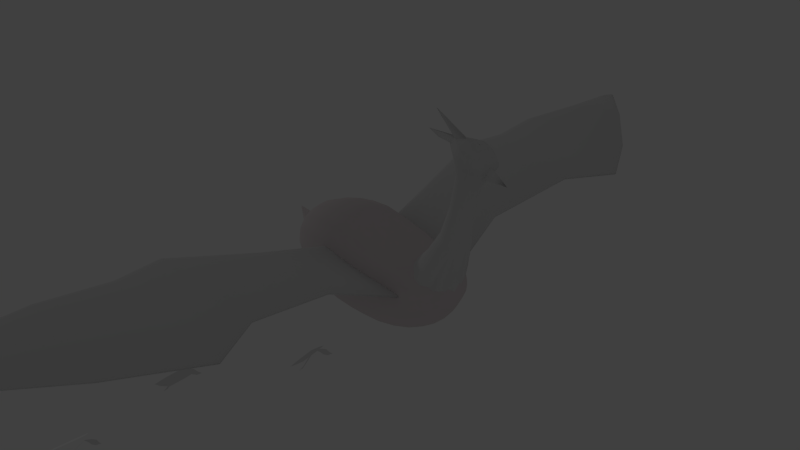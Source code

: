 # Source: stage_phoenix.blend  (saved by Blender 2.66.0; exported with 4.5.12 LTS)
import bpy
from mathutils import Matrix  # noqa: F401  (used for matrix-valued properties, if any)

bpy.ops.wm.read_factory_settings(use_empty=True)
scene = bpy.context.scene
scene.name = 'Scene'

# ---- collections
col_collection_1 = bpy.data.collections.new('Collection 1'); scene.collection.children.link(col_collection_1)
col_collection_10 = bpy.data.collections.new('Collection 10'); scene.collection.children.link(col_collection_10)

# ---- materials (node trees are filled in below, after node groups)
mat_stage_phoenix_tail1_002 = bpy.data.materials.new('stage_phoenix_tail1.002')
mat_stage_phoenix_tail1_002.alpha_threshold = 0.0
mat_stage_phoenix_tail1_002.use_transparent_shadow = False
mat_stage_phoenix_tail1_002.roughness = 0.5
mat_stage_phoenix_tail1_002.line_color = (0.0, 0.0, 0.0, 1.0)
mat_stage_phoenix_tail1 = bpy.data.materials.new('stage_phoenix_tail1')
mat_stage_phoenix_tail1.alpha_threshold = 0.0
mat_stage_phoenix_tail1.use_transparent_shadow = False
mat_stage_phoenix_tail1.roughness = 0.5
mat_stage_phoenix_tail1.line_color = (0.0, 0.0, 0.0, 1.0)
mat_stage_phoenix_tail1_001 = bpy.data.materials.new('stage_phoenix_tail1.001')
mat_stage_phoenix_tail1_001.alpha_threshold = 0.0
mat_stage_phoenix_tail1_001.use_transparent_shadow = False
mat_stage_phoenix_tail1_001.roughness = 0.5
mat_stage_phoenix_tail1_001.line_color = (0.0, 0.0, 0.0, 1.0)
mat_head = bpy.data.materials.new('head')
mat_head.alpha_threshold = 0.0
mat_head.use_transparent_shadow = False
mat_head.roughness = 0.5
mat_head.line_color = (0.0, 0.0, 0.0, 1.0)
mat_body = bpy.data.materials.new('body')
mat_body.alpha_threshold = 0.0
mat_body.use_transparent_shadow = False
mat_body.diffuse_color = (0.8, 0.7351, 0.7453, 1.0)
mat_body.roughness = 0.5
mat_body.specular_intensity = 0.9138
mat_body.line_color = (0.0, 0.0, 0.0, 1.0)
mat_wings = bpy.data.materials.new('wings')
mat_wings.alpha_threshold = 0.0
mat_wings.use_transparent_shadow = False
mat_wings.roughness = 0.5
mat_wings.line_color = (0.0, 0.0, 0.0, 1.0)
mat_mouth = bpy.data.materials.new('mouth')
mat_mouth.alpha_threshold = 0.0
mat_mouth.use_transparent_shadow = False
mat_mouth.roughness = 0.5
mat_mouth.line_color = (0.0, 0.0, 0.0, 1.0)
mat_feather = bpy.data.materials.new('feather')
mat_feather.alpha_threshold = 0.0
mat_feather.use_transparent_shadow = False
mat_feather.roughness = 0.5
mat_feather.line_color = (0.0, 0.0, 0.0, 1.0)
mat_stage_phoenix_tail2_002 = bpy.data.materials.new('stage_phoenix_tail2.002')
mat_stage_phoenix_tail2_002.alpha_threshold = 0.0
mat_stage_phoenix_tail2_002.use_transparent_shadow = False
mat_stage_phoenix_tail2_002.roughness = 0.5
mat_stage_phoenix_tail2_002.line_color = (0.0, 0.0, 0.0, 1.0)
mat_stage_phoenix_tail2 = bpy.data.materials.new('stage_phoenix_tail2')
mat_stage_phoenix_tail2.alpha_threshold = 0.0
mat_stage_phoenix_tail2.use_transparent_shadow = False
mat_stage_phoenix_tail2.roughness = 0.5
mat_stage_phoenix_tail2.line_color = (0.0, 0.0, 0.0, 1.0)
mat_stage_phoenix_tail2_001 = bpy.data.materials.new('stage_phoenix_tail2.001')
mat_stage_phoenix_tail2_001.alpha_threshold = 0.0
mat_stage_phoenix_tail2_001.use_transparent_shadow = False
mat_stage_phoenix_tail2_001.roughness = 0.5
mat_stage_phoenix_tail2_001.line_color = (0.0, 0.0, 0.0, 1.0)

# ---- material node trees

# ---- world
world_world = bpy.data.worlds.new('World'); scene.world = world_world
world_world.color = (0.05088, 0.05088, 0.05088)
world_world.use_sun_shadow = False
world_world.sun_shadow_jitter_overblur = 0.0
world_world.cycles.sampling_method = 'MANUAL'
world_world.cycles.sample_map_resolution = 256

# ---- cameras
cam_camera = bpy.data.cameras.new('Camera')
cam_camera.clip_end = 100.0
cam_camera.lens = 35.0
cam_camera.sensor_width = 32.0
cam_camera.sensor_height = 18.0
cam_camera.ortho_scale = 7.314
cam_camera.dof.focus_distance = 0.0
cam_camera.dof.aperture_fstop = 128.0

# ---- lights
light_lamp = bpy.data.lights.new('Lamp', 'POINT')
light_lamp.transmission_factor = 0.0
light_lamp.cutoff_distance = 30.0
light_lamp.energy = 100.0
light_lamp.shadow_buffer_clip_start = 1.001
light_lamp.shadow_soft_size = 0.1
light_lamp.shadow_maximum_resolution = 0.006
light_lamp.use_absolute_resolution = True
light_lamp.cycles.use_multiple_importance_sampling = False

# ---- meshes
me_plane_003 = bpy.data.meshes.new('Plane.003')
me_plane_003.from_pydata([(-0.2794, -0.4329, -0.4051), (-0.2794, 0.4329, -0.4051), (-0.205, -0.3361, -0.3426), (-0.1204, -0.2435, -0.2492), (-0.1009, -0.1297, -0.1917), (-0.09639, 1.714e-09, -0.1496), (-0.1009, 0.1297, -0.1917), (-0.1204, 0.2435, -0.2492), (-0.205, 0.3361, -0.3426), (-0.3057, 0.3325, -0.3978), (-0.286, 0.2345, -0.3401), (-0.2016, 0.1269, -0.2469), (-0.1181, 1.714e-09, -0.1615), (-0.2016, -0.1269, -0.2469), (-0.286, -0.2345, -0.3401), (-0.3057, -0.3325, -0.3978)], [], [(0, 2, 15), (15, 2, 3, 14), (14, 3, 4, 13), (13, 4, 5, 12), (12, 5, 6, 11), (11, 6, 7, 10), (10, 7, 8, 9), (9, 8, 1)])
_uv = me_plane_003.uv_layers.new(name='UV coord')
_uv.uv.foreach_set('vector', [0.6609, 0.9821, 0.562, 0.8795, 0.6813, 0.8759, 0.6813, 0.8759, 0.562, 0.8795, 0.4381, 0.7745, 0.6344, 0.7656, 0.6344, 0.7656, 0.4381, 0.7745, 0.3916, 0.6488, 0.5109, 0.646, 0.5109, 0.646, 0.3916, 0.6488, 0.3664, 0.5093, 0.3921, 0.5093, 0.3921, 0.5093, 0.3664, 0.5093, 0.3915, 0.3698, 0.5109, 0.3727, 0.5109, 0.3727, 0.3915, 0.3698, 0.4381, 0.2441, 0.6344, 0.253, 0.6344, 0.253, 0.4381, 0.2441, 0.562, 0.1391, 0.6813, 0.1427, 0.6813, 0.1427, 0.562, 0.1391, 0.6609, 0.03652])
me_plane_003.materials.append(mat_stage_phoenix_tail1_002)
me_plane_003.use_remesh_preserve_volume = False
me_plane_003.use_remesh_preserve_attributes = False
me_plane_003.use_mirror_vertex_groups = False
me_plane_003.update()
me_plane_002 = bpy.data.meshes.new('Plane.002')
me_plane_002.from_pydata([(-0.1184, -0.4324, -0.4043), (-0.4203, 0.379, -0.4125), (-0.08525, -0.3161, -0.3395), (-0.04243, -0.2004, -0.2435), (-0.06642, -0.08732, -0.1862), (-0.1093, 0.03552, -0.1452), (-0.1569, 0.1557, -0.1887), (-0.2123, 0.256, -0.2481), (-0.3196, 0.3138, -0.3459), (-0.4102, 0.2757, -0.4054), (-0.3602, 0.1904, -0.346), (-0.2477, 0.1183, -0.2482), (-0.1291, 0.02801, -0.158), (-0.1592, -0.1195, -0.2458), (-0.1967, -0.2492, -0.3415), (-0.1783, -0.3475, -0.3991)], [], [(0, 2, 15), (15, 2, 3, 14), (14, 3, 4, 13), (13, 4, 5, 12), (12, 5, 6, 11), (11, 6, 7, 10), (10, 7, 8, 9), (9, 8, 1)])
_uv = me_plane_002.uv_layers.new(name='UVMap')
_uv.uv.foreach_set('vector', [0.6445, 0.913, 0.549, 0.8217, 0.6639, 0.8184, 0.6639, 0.8184, 0.549, 0.8217, 0.4295, 0.739, 0.6185, 0.7306, 0.6185, 0.7306, 0.4295, 0.739, 0.3843, 0.6355, 0.4992, 0.633, 0.4992, 0.633, 0.3843, 0.6355, 0.3598, 0.5154, 0.3846, 0.5154, 0.3846, 0.5154, 0.3598, 0.5154, 0.3844, 0.3813, 0.4993, 0.3843, 0.4993, 0.3843, 0.3844, 0.3813, 0.4296, 0.2615, 0.6187, 0.2708, 0.6187, 0.2708, 0.4296, 0.2615, 0.5491, 0.1628, 0.6641, 0.1666, 0.6641, 0.1666, 0.5491, 0.1628, 0.6447, 0.06426])
me_plane_002.materials.append(mat_stage_phoenix_tail1)
me_plane_002.use_remesh_preserve_volume = False
me_plane_002.use_remesh_preserve_attributes = False
me_plane_002.use_mirror_vertex_groups = False
me_plane_002.update()
me_plane = bpy.data.meshes.new('Plane')
me_plane.from_pydata([(-0.2794, -0.4329, -0.4051), (-0.2794, 0.4329, -0.4051), (-0.205, -0.3361, -0.3426), (-0.1204, -0.2435, -0.2492), (-0.1009, -0.1297, -0.1917), (-0.09639, 1.714e-09, -0.1496), (-0.1009, 0.1297, -0.1917), (-0.1204, 0.2435, -0.2492), (-0.205, 0.3361, -0.3426), (-0.3057, 0.3325, -0.3978), (-0.286, 0.2345, -0.3401), (-0.2016, 0.1269, -0.2469), (-0.1181, 1.714e-09, -0.1615), (-0.2016, -0.1269, -0.2469), (-0.286, -0.2345, -0.3401), (-0.3057, -0.3325, -0.3978)], [], [(0, 2, 15), (15, 2, 3, 14), (14, 3, 4, 13), (13, 4, 5, 12), (12, 5, 6, 11), (11, 6, 7, 10), (10, 7, 8, 9), (9, 8, 1)])
_uv = me_plane.uv_layers.new(name='UVMap')
_uv.uv.foreach_set('vector', [0.6615, 0.9779, 0.5621, 0.875, 0.6819, 0.8713, 0.6819, 0.8713, 0.5621, 0.875, 0.4378, 0.7696, 0.6349, 0.7606, 0.6349, 0.7606, 0.4378, 0.7696, 0.391, 0.6434, 0.5108, 0.6405, 0.5108, 0.6405, 0.391, 0.6434, 0.3658, 0.5034, 0.3916, 0.5034, 0.3916, 0.5034, 0.3658, 0.5034, 0.391, 0.3634, 0.5108, 0.3662, 0.5108, 0.3662, 0.391, 0.3634, 0.4378, 0.2372, 0.6349, 0.2461, 0.6349, 0.2461, 0.4378, 0.2372, 0.5621, 0.1317, 0.6819, 0.1353, 0.6819, 0.1353, 0.5621, 0.1317, 0.6614, 0.02876])
me_plane.materials.append(mat_stage_phoenix_tail1_001)
me_plane.use_remesh_preserve_volume = False
me_plane.use_remesh_preserve_attributes = False
me_plane.use_mirror_vertex_groups = False
me_plane.update()
me_sphere = bpy.data.meshes.new('Sphere')
me_sphere.from_pydata([(-0.04973, -4.768e-07, 0.8626), (-0.3637, -4.768e-07, 0.809), (-0.4094, -4.768e-07, 0.7302), (-0.4075, -4.768e-07, 0.6342), (-0.3085, -4.768e-07, 0.5223), (-0.3099, -4.768e-07, 0.3825), (-0.3947, -4.768e-07, 0.2201), (-0.5091, -4.768e-07, 0.05115), (-0.5859, -4.768e-07, -0.1178), (-0.601, -4.768e-07, -0.2803), (-0.5397, -4.768e-07, -0.4302), (-0.4616, -0.0004663, -0.5484), (-0.3661, -4.768e-07, -0.6363), (-0.2575, -4.768e-07, -0.7093), (-0.1329, -4.768e-07, -0.7604), (-0.19, -4.768e-07, -0.9033), (0.03949, -4.768e-07, 0.8618), (0.2182, -4.768e-07, 0.8382), (0.3963, -0.0006733, 0.7628), (0.5505, -4.768e-07, 0.6594), (0.6602, -4.768e-07, 0.5324), (0.7424, -4.768e-07, 0.3826), (0.793, -4.768e-07, 0.2201), (0.8101, -4.768e-07, 0.05115), (0.793, -4.768e-07, -0.1178), (0.7424, -4.768e-07, -0.2803), (0.6601, -4.768e-07, -0.4301), (0.5495, -4.768e-07, -0.5478), (0.4146, -4.768e-07, -0.6355), (0.2607, -4.768e-07, -0.7085), (0.09552, -4.768e-07, -0.7599), (0.02716, -0.04551, 0.8611), (0.1932, -0.101, 0.8372), (0.3593, -0.1522, 0.7618), (0.5027, -0.1964, 0.6587), (0.6039, -0.2259, 0.5324), (0.6798, -0.2507, 0.3826), (0.7266, -0.2717, 0.2201), (0.7424, -0.2786, 0.05115), (0.7266, -0.2741, -0.1178), (0.6798, -0.2557, -0.2803), (0.6038, -0.2232, -0.4301), (0.5016, -0.187, -0.5468), (0.377, -0.1495, -0.6345), (0.2348, -0.101, -0.7079), (0.08276, -0.04551, -0.7597), (-0.007895, -0.09445, 0.8591), (0.1224, -0.197, 0.8342), (0.2542, -0.2916, 0.7586), (0.3669, -0.361, 0.6567), (0.4438, -0.398, 0.5322), (0.5016, -0.4331, 0.3826), (0.5374, -0.4678, 0.2201), (0.5495, -0.4795, 0.05115), (0.5374, -0.4759, -0.1178), (0.5016, -0.4542, -0.2803), (0.4434, -0.4015, -0.4297), (0.3652, -0.3419, -0.5435), (0.2698, -0.2798, -0.6315), (0.1616, -0.197, -0.7065), (0.04681, -0.09445, -0.7593), (-0.0452, -0.1272, 0.8561), (0.06334, -0.2612, 0.8295), (0.1739, -0.3845, 0.7535), (0.2542, -0.4707, 0.6533), (0.2975, -0.5141, 0.5316), (0.3273, -0.5517, 0.3826), (0.3431, -0.5923, 0.2201), (0.3485, -0.6061, 0.05115), (0.342, -0.6045, -0.1178), (0.3226, -0.5825, -0.2803), (0.2911, -0.5212, -0.4287), (0.249, -0.4481, -0.5399), (0.1864, -0.3683, -0.6285), (0.1015, -0.2611, -0.7051), (0.008728, -0.1272, -0.7589), (-0.07481, -0.1386, 0.8526), (-0.01439, -0.2837, 0.8239), (0.01705, -0.4172, 0.7477), (0.04043, -0.5121, 0.6494), (0.05037, -0.563, 0.5308), (0.04815, -0.6061, 0.3826), (0.02731, -0.6501, 0.2201), (0.01039, -0.6649, 0.05115), (0.009838, -0.6622, -0.1178), (0.01138, -0.6369, -0.2803), (0.01945, -0.5701, -0.4283), (0.02395, -0.4897, -0.5388), (0.02464, -0.4008, -0.6275), (0.02327, -0.2835, -0.7046), (-0.02154, -0.1386, -0.7587), (-0.105, -0.1272, 0.8492), (-0.1211, -0.2612, 0.8185), (-0.132, -0.3845, 0.742), (-0.1386, -0.4706, 0.6456), (-0.1475, -0.5141, 0.5295), (-0.1727, -0.5517, 0.3826), (-0.2256, -0.5923, 0.2201), (-0.269, -0.6061, 0.05115), (-0.2882, -0.6045, -0.1178), (-0.2702, -0.5825, -0.2803), (-0.2222, -0.5212, -0.4288), (-0.1788, -0.4481, -0.5402), (-0.136, -0.3683, -0.6289), (-0.08954, -0.2611, -0.7054), (-0.05311, -0.1272, -0.7591), (-0.1473, -0.09445, 0.8463), (-0.2095, -0.197, 0.8137), (-0.2406, -0.2912, 0.7366), (-0.2563, -0.3514, 0.641), (-0.2637, -0.3747, 0.527), (-0.2962, -0.3968, 0.3826), (-0.3617, -0.4279, 0.2201), (-0.428, -0.4384, 0.05115), (-0.4725, -0.4401, -0.1178), (-0.4655, -0.4276, -0.2803), (-0.4032, -0.3818, -0.4297), (-0.3332, -0.3297, -0.5433), (-0.2612, -0.2756, -0.6318), (-0.18, -0.197, -0.7071), (-0.08772, -0.09445, -0.7597), (-0.2002, -0.04551, 0.8444), (-0.3116, -0.101, 0.8104), (-0.3297, -0.1522, 0.7429), (-0.3232, -0.1831, 0.6504), (-0.3002, -0.185, 0.532), (-0.3191, -0.1907, 0.3826), (-0.3974, -0.2111, 0.2201), (-0.494, -0.2195, 0.05115), (-0.5606, -0.2241, -0.1178), (-0.569, -0.2191, -0.2803), (-0.5072, -0.1911, -0.4302), (-0.4285, -0.1638, -0.5468), (-0.3394, -0.1404, -0.6349), (-0.2378, -0.101, -0.7087), (-0.1181, -0.04551, -0.7602), (-0.2512, -4.768e-07, 0.8505), (-0.06653, -0.1247, 0.848), (-0.2425, -0.06712, 0.8505), (-0.06494, -0.1548, 0.8414), (-0.2376, -0.1295, 0.8602), (-0.06645, -0.2036, 0.8298), (-0.2314, -0.187, 0.839), (-0.0821, -0.2634, 0.8117), (-0.248, -0.2393, 0.8293), (-0.1134, -0.3061, 0.7458), (-0.2836, -0.2846, 0.8277), (-0.1395, -0.3394, 0.7285), (-0.3145, -0.3209, 0.8001), (-0.1713, -0.3582, 0.72), (-0.3431, -0.3407, 0.7761), (-0.2024, -0.3545, 0.6546), (-0.3769, -0.3434, 0.7616), (-0.2244, -0.3357, 0.6304), (-0.409, -0.3316, 0.7501), (-0.2481, -0.3034, 0.6216), (-0.4368, -0.3075, 0.7342), (-0.2798, -0.2549, 0.5922), (-0.4505, -0.2702, 0.6958), (-0.2749, -0.1979, 0.5536), (-0.454, -0.2255, 0.6651), (-0.2871, -0.1357, 0.5355), (-0.4636, -0.1762, 0.6513), (-0.2992, -0.0703, 0.5223), (-0.4817, -0.1233, 0.6431), (-0.2911, -0.02177, 0.5123), (-0.4928, -0.05612, 0.6278), (-0.2879, -4.768e-07, 0.5084), (-0.4937, -4.768e-07, 0.6227), (-0.6363, -4.768e-07, 0.9275), (-0.6374, -0.06992, 0.9302), (-0.6418, -0.1107, 0.9315), (-0.6525, -0.1451, 0.9264), (-0.6669, -0.1717, 0.9181), (-0.6842, -0.1902, 0.9069), (-0.7036, -0.2009, 0.8932), (-0.7237, -0.2047, 0.8778), (-0.7438, -0.2029, 0.8613), (-0.7628, -0.1969, 0.8442), (-0.7801, -0.1856, 0.8273), (-0.795, -0.1667, 0.8111), (-0.807, -0.144, 0.7963), (-0.8158, -0.1204, 0.7835), (-0.8214, -0.09519, 0.7733), (-0.8239, -0.05652, 0.7664), (-0.8234, 0.0002241, 0.7629), (-1.462, -4.768e-07, 1.048), (-1.464, -0.03028, 1.047), (-1.469, -0.06986, 1.043), (-1.476, -0.103, 1.036), (-1.486, -0.1286, 1.026), (-1.498, -0.1471, 1.014), (-1.511, -0.1588, 0.9996), (-1.526, -0.1642, 0.984), (-1.54, -0.1636, 0.9676), (-1.555, -0.1583, 0.9511), (-1.568, -0.1469, 0.9351), (-1.581, -0.1278, 0.9203), (-1.592, -0.1045, 0.9071), (-1.6, -0.08015, 0.8961), (-1.607, -0.05409, 0.8877), (-1.61, -0.00683, 0.8822), (-1.611, 0.005278, 0.8799), (-1.707, -1.907e-06, 1.151), (-1.706, -0.05869, 1.151), (-1.706, -0.1154, 1.142), (-1.716, -0.1679, 1.13), (-1.731, -0.2119, 1.112), (-1.748, -0.2367, 1.09), (-1.767, -0.2349, 1.065), (-1.788, -0.2269, 1.038), (-1.809, -0.227, 1.009), (-1.83, -0.2226, 0.9796), (-1.851, -0.2061, 0.9514), (-1.869, -0.1791, 0.9252), (-1.885, -0.1546, 0.902), (-1.898, -0.1282, 0.8826), (-1.907, -0.08866, 0.8458), (-1.912, -0.04068, 0.8145), (-1.913, -1.907e-06, 0.8106), (-1.855, -4.768e-07, 1.134), (-1.856, -0.04563, 1.133), (-1.861, -0.08948, 1.127), (-1.867, -0.1248, 1.118), (-1.875, -0.1502, 1.105), (-1.885, -0.1671, 1.089), (-1.897, -0.177, 1.07), (-1.909, -0.1819, 1.05), (-1.921, -0.1837, 1.029), (-1.933, -0.1802, 1.007), (-1.945, -0.1679, 0.9864), (-1.955, -0.1512, 0.9671), (-1.965, -0.1333, 0.95), (-1.972, -0.1123, 0.9357), (-1.977, -0.08613, 0.9057), (-1.98, -0.03408, 0.8539), (-1.981, -4.768e-07, 0.851), (-1.945, -4.768e-07, 1.099), (-1.946, -0.01992, 1.099), (-1.948, -0.04449, 1.096), (-1.951, -0.06481, 1.092), (-1.955, -0.08071, 1.087), (-1.96, -0.09242, 1.08), (-1.966, -0.1003, 1.072), (-1.971, -0.1046, 1.063), (-1.977, -0.1058, 1.054), (-1.983, -0.1039, 1.045), (-1.989, -0.0989, 1.036), (-1.994, -0.0891, 1.028), (-1.998, -0.07616, 1.019), (-2.002, -0.06105, 1.0), (-2.004, -0.04354, 0.975), (-2.005, -0.004694, 0.9432), (-2.006, 0.0001059, 0.9419), (-1.991, 0.01058, 1.057), (-1.093, -0.09179, 0.9722), (-1.101, -0.1124, 0.9631), (-1.11, -0.1277, 0.9518), (-1.12, -0.1377, 0.9387), (-1.13, -0.1423, 0.9243), (-1.141, -0.1419, 0.9092), (-1.151, -0.1374, 0.8939), (-1.161, -0.1277, 0.879), (-1.169, -0.1115, 0.8651), (-1.176, -0.09148, 0.8527), (-1.181, -0.07022, 0.8423), (-1.184, -0.04765, 0.8343), (-1.186, -0.01294, 0.8291), (-1.185, 0.009204, 0.8269), (-1.081, -4.768e-07, 0.9833), (-1.083, -0.03543, 0.9825), (-1.087, -0.06593, 0.9787), (-0.5173, -2.552, 0.1978), (-0.5156, -2.552, 0.09061), (0.06978, -0.2013, 0.2745), (-0.2623, -1.391, 0.1062), (0.1004, -0.2013, 0.3458), (-0.264, -1.391, 0.1834), (0.1219, -0.2013, 0.4149), (-0.2689, -1.391, 0.2576), (0.1342, -0.2013, 0.479), (-0.277, -1.391, 0.326), (0.139, -0.2013, 0.5358), (-0.2878, -1.391, 0.3859), (0.1383, -0.2013, 0.583), (-0.3011, -1.391, 0.4351), (0.1334, -0.2013, 0.6189), (-0.3161, -1.391, 0.4717), (0.1253, -0.2013, 0.6428), (-0.3325, -1.391, 0.4942), (0.1148, -0.2013, 0.6527), (-0.3495, -1.391, 0.5018), (0.1024, -0.2013, 0.6475), (-0.3665, -1.391, 0.4942), (0.08907, -0.2013, 0.6287), (-0.3829, -1.391, 0.4717), (0.07527, -0.2013, 0.5972), (-0.398, -1.391, 0.4351), (0.06095, -0.2013, 0.5538), (-0.4112, -1.391, 0.3859), (0.04511, -0.2013, 0.5002), (-0.422, -1.391, 0.326), (0.02578, -0.2013, 0.4384), (-0.4301, -1.391, 0.2576), (0.000552, -0.2013, 0.3707), (-0.435, -1.391, 0.1834), (-0.02965, -0.2013, 0.2999), (-0.4367, -1.391, 0.1062), (-0.06309, -0.2013, 0.2286), (-0.435, -1.391, 0.02903), (-0.09834, -0.2013, 0.1595), (-0.4301, -1.391, -0.04518), (-0.1327, -0.2013, 0.09536), (-0.422, -1.391, -0.1136), (-0.1625, -0.2013, 0.03857), (-0.4112, -1.391, -0.1735), (-0.1838, -0.2013, -0.008671), (-0.398, -1.391, -0.2227), (-0.1959, -0.2013, -0.04454), (-0.3829, -1.391, -0.2593), (-0.1988, -0.2013, -0.06766), (-0.3665, -1.391, -0.2818), (-0.1928, -0.2013, -0.07714), (-0.3495, -1.391, -0.2894), (-0.1786, -0.2013, -0.07262), (-0.3325, -1.391, -0.2818), (-0.1565, -0.2013, -0.05428), (-0.3161, -1.391, -0.2593), (-0.1271, -0.2013, -0.02281), (-0.3011, -1.391, -0.2227), (-0.09111, -0.2013, 0.02057), (-0.2878, -1.391, -0.1735), (-0.0498, -0.2013, 0.0742), (-0.277, -1.391, -0.1136), (-0.007347, -0.2013, 0.136), (-0.2689, -1.391, -0.04518), (0.03331, -0.2013, 0.2036), (-0.264, -1.391, 0.02903), (-0.5223, -2.552, 0.3009), (-0.5303, -2.552, 0.3958), (-0.5412, -2.552, 0.4791), (-0.5544, -2.552, 0.5474), (-0.5695, -2.552, 0.5982), (-0.5858, -2.552, 0.6295), (-0.6028, -2.552, 0.64), (-0.6199, -2.552, 0.6295), (-0.6362, -2.552, 0.5982), (-0.6513, -2.552, 0.5474), (-0.6645, -2.552, 0.4791), (-0.6754, -2.552, 0.3958), (-0.6834, -2.552, 0.3009), (-0.6884, -2.552, 0.1978), (-0.69, -2.552, 0.09061), (-0.6884, -2.552, -0.01658), (-0.6834, -2.552, -0.1196), (-0.6754, -2.552, -0.2146), (-0.6645, -2.552, -0.2979), (-0.6513, -2.552, -0.3662), (-0.6362, -2.552, -0.417), (-0.6199, -2.552, -0.4482), (-0.6028, -2.552, -0.4588), (-0.5858, -2.552, -0.4482), (-0.5695, -2.552, -0.417), (-0.5544, -2.552, -0.3662), (-0.5412, -2.552, -0.2979), (-0.5303, -2.552, -0.2146), (-0.5223, -2.552, -0.1196), (-0.5173, -2.552, -0.01657), (-0.5173, -3.174, 0.357), (-0.5156, -3.174, 0.233), (-0.5223, -3.174, 0.4762), (-0.5303, -3.174, 0.5861), (-0.5412, -3.174, 0.6824), (-0.5544, -3.174, 0.7614), (-0.5695, -3.174, 0.8202), (-0.5858, -3.174, 0.8563), (-0.6028, -3.174, 0.8685), (-0.6199, -3.174, 0.8563), (-0.6362, -3.174, 0.8202), (-0.6513, -3.174, 0.7614), (-0.6645, -3.174, 0.6824), (-0.6754, -3.174, 0.5861), (-0.6834, -3.174, 0.4762), (-0.6884, -3.174, 0.357), (-0.69, -3.174, 0.233), (-0.6884, -3.174, 0.109), (-0.6834, -3.174, -0.01024), (-0.6754, -3.174, -0.1201), (-0.6645, -3.174, -0.2164), (-0.6513, -3.174, -0.2955), (-0.6362, -3.174, -0.3542), (-0.6199, -3.174, -0.3904), (-0.6028, -3.174, -0.4026), (-0.5858, -3.174, -0.3904), (-0.5695, -3.174, -0.3542), (-0.5544, -3.174, -0.2955), (-0.5412, -3.174, -0.2164), (-0.5303, -3.174, -0.1201), (-0.5223, -3.174, -0.01024), (-0.5173, -3.174, 0.109), (-0.5173, -4.089, 0.1295), (-0.5156, -4.076, 0.02849), (-0.5223, -4.1, 0.2266), (-0.5303, -4.111, 0.316), (-0.5412, -4.121, 0.3945), (-0.5544, -4.129, 0.4589), (-0.5695, -4.134, 0.5067), (-0.5858, -4.138, 0.5361), (-0.6028, -4.139, 0.5461), (-0.6199, -4.138, 0.5361), (-0.6362, -4.134, 0.5067), (-0.6513, -4.129, 0.4589), (-0.6645, -4.121, 0.3945), (-0.6754, -4.111, 0.316), (-0.6834, -4.1, 0.2266), (-0.6884, -4.089, 0.1295), (-0.69, -4.076, 0.02849), (-0.6884, -4.064, -0.07249), (-0.6834, -4.052, -0.1696), (-0.6754, -4.042, -0.2591), (-0.6645, -4.032, -0.3375), (-0.6513, -4.024, -0.4019), (-0.6362, -4.018, -0.4497), (-0.6199, -4.015, -0.4792), (-0.6028, -4.014, -0.4891), (-0.5858, -4.015, -0.4792), (-0.5695, -4.018, -0.4497), (-0.5544, -4.024, -0.4019), (-0.5412, -4.032, -0.3375), (-0.5303, -4.042, -0.2591), (-0.5223, -4.052, -0.1696), (-0.5173, -4.064, -0.07249), (-0.5679, -5.215, -0.1452), (-0.5672, -5.198, -0.1917), (-0.57, -5.231, -0.1005), (-0.5732, -5.245, -0.05929), (-0.5777, -5.258, -0.02318), (-0.5831, -5.269, 0.006455), (-0.5892, -5.277, 0.02848), (-0.5959, -5.282, 0.04204), (-0.6028, -5.283, 0.04662), (-0.6098, -5.282, 0.04204), (-0.6165, -5.277, 0.02848), (-0.6226, -5.269, 0.006455), (-0.628, -5.258, -0.02318), (-0.6324, -5.245, -0.05929), (-0.6357, -5.231, -0.1005), (-0.6378, -5.215, -0.1452), (-0.6384, -5.198, -0.1917), (-0.6378, -5.181, -0.2382), (-0.6357, -5.166, -0.2829), (-0.6324, -5.151, -0.3241), (-0.628, -5.138, -0.3602), (-0.6226, -5.127, -0.3898), (-0.6165, -5.119, -0.4118), (-0.6098, -5.115, -0.4254), (-0.6028, -5.113, -0.43), (-0.5959, -5.115, -0.4254), (-0.5892, -5.119, -0.4118), (-0.5831, -5.127, -0.3898), (-0.5777, -5.138, -0.3602), (-0.5732, -5.151, -0.3241), (-0.57, -5.166, -0.2829), (-0.5679, -5.181, -0.2382), (-0.5843, -5.952, -0.3686), (-0.584, -5.93, -0.3745), (-0.5854, -5.973, -0.3629), (-0.5871, -5.992, -0.3577), (-0.5895, -6.008, -0.3531), (-0.5923, -6.022, -0.3493), (-0.5956, -6.032, -0.3465), (-0.5992, -6.038, -0.3448), (-0.6028, -6.041, -0.3442), (-0.6065, -6.038, -0.3448), (-0.6101, -6.032, -0.3465), (-0.6133, -6.022, -0.3493), (-0.6162, -6.008, -0.3531), (-0.6185, -5.992, -0.3577), (-0.6203, -5.973, -0.3629), (-0.6214, -5.952, -0.3686), (-0.6217, -5.93, -0.3745), (-0.6214, -5.909, -0.3804), (-0.6203, -5.888, -0.3861), (-0.6185, -5.869, -0.3914), (-0.6162, -5.852, -0.396), (-0.6133, -5.839, -0.3997), (-0.6101, -5.828, -0.4025), (-0.6065, -5.822, -0.4043), (-0.6028, -5.82, -0.4048), (-0.5992, -5.822, -0.4043), (-0.5956, -5.828, -0.4025), (-0.5923, -5.839, -0.3997), (-0.5895, -5.852, -0.396), (-0.5871, -5.869, -0.3914), (-0.5854, -5.888, -0.3861), (-0.5843, -5.909, -0.3804), (-1.627, 0.0, 1.151), (-1.629, -0.04075, 1.152), (-1.635, -0.05125, 1.153), (-1.637, -0.05987, 1.156), (-1.644, -0.06627, 1.158), (-1.653, -0.07022, 1.16), (-1.663, -0.07155, 1.163), (-1.671, -0.07022, 1.165), (-1.678, -0.06627, 1.168), (-1.68, -0.05987, 1.171), (-1.699, -0.05125, 1.172), (-1.715, -0.04075, 1.173), (-1.726, -0.02876, 1.174), (-1.732, -0.01576, 1.175), (-1.734, 0.0, 1.174), (-1.615, -4.806e-07, 1.295), (-1.912, -0.001, 0.6894), (-1.913, -1.907e-06, 0.6854), (-1.98, -0.001, 0.6043), (-1.981, -4.768e-07, 0.6014), (-2.242, -4.768e-07, 0.6684), (-2.242, -0.001, 0.6698), (-2.16, -4.768e-07, 0.7126), (-2.16, -0.001, 0.7161), (-1.616, -4.843e-07, 1.087), (-1.618, -0.04045, 1.089), (-1.626, -0.05149, 1.092), (-1.629, -0.06054, 1.096), (-1.641, -0.06727, 1.101), (-1.658, -0.07142, 1.106), (-1.675, -0.07282, 1.112), (-1.691, -0.07142, 1.117), (-1.703, -0.06727, 1.122), (-1.706, -0.06054, 1.127), (-1.73, -0.05149, 1.131), (-1.743, -0.04045, 1.134), (-1.751, -0.02787, 1.137), (-1.758, -0.01421, 1.139), (-1.77, 4.694e-07, 1.139)], [], [(27, 26, 41, 42), (21, 20, 35, 36), (28, 27, 42, 43), (22, 21, 36, 37), (29, 28, 43, 44), (23, 22, 37, 38), (17, 16, 31, 32), (30, 29, 44, 45), (24, 23, 38, 39), (18, 17, 32, 33), (25, 24, 39, 40), (19, 18, 33, 34), (26, 25, 40, 41), (20, 19, 34, 35), (40, 39, 54, 55), (34, 33, 48, 49), (41, 40, 55, 56), (35, 34, 49, 50), (42, 41, 56, 57), (36, 35, 50, 51), (43, 42, 57, 58), (37, 36, 51, 52), (44, 43, 58, 59), (38, 37, 52, 53), (32, 31, 46, 47), (45, 44, 59, 60), (39, 38, 53, 54), (33, 32, 47, 48), (59, 58, 73, 74), (53, 52, 67, 68), (47, 46, 61, 62), (60, 59, 74, 75), (54, 53, 68, 69), (48, 47, 62, 63), (55, 54, 69, 70), (49, 48, 63, 64), (56, 55, 70, 71), (50, 49, 64, 65), (57, 56, 71, 72), (51, 50, 65, 66), (58, 57, 72, 73), (52, 51, 66, 67), (72, 71, 86, 87), (66, 65, 80, 81), (73, 72, 87, 88), (67, 66, 81, 82), (74, 73, 88, 89), (68, 67, 82, 83), (62, 61, 76, 77), (75, 74, 89, 90), (69, 68, 83, 84), (63, 62, 77, 78), (70, 69, 84, 85), (64, 63, 78, 79), (71, 70, 85, 86), (65, 64, 79, 80), (78, 77, 92, 93), (85, 84, 99, 100), (79, 78, 93, 94), (86, 85, 100, 101), (80, 79, 94, 95), (87, 86, 101, 102), (81, 80, 95, 96), (88, 87, 102, 103), (82, 81, 96, 97), (89, 88, 103, 104), (83, 82, 97, 98), (77, 76, 91, 92), (90, 89, 104, 105), (84, 83, 98, 99), (97, 96, 111, 112), (104, 103, 118, 119), (98, 97, 112, 113), (92, 91, 106, 107), (105, 104, 119, 120), (99, 98, 113, 114), (93, 92, 107, 108), (100, 99, 114, 115), (94, 93, 108, 109), (101, 100, 115, 116), (95, 94, 109, 110), (102, 101, 116, 117), (96, 95, 110, 111), (103, 102, 117, 118), (116, 115, 130, 131), (110, 109, 124, 125), (117, 116, 131, 132), (111, 110, 125, 126), (118, 117, 132, 133), (112, 111, 126, 127), (119, 118, 133, 134), (113, 112, 127, 128), (107, 106, 121, 122), (120, 119, 134, 135), (114, 113, 128, 129), (108, 107, 122, 123), (115, 114, 129, 130), (109, 108, 123, 124), (15, 30, 45), (15, 45, 60), (15, 60, 75), (15, 75, 90), (15, 90, 105), (15, 105, 120), (15, 120, 135), (135, 134, 13, 14), (129, 128, 7, 8), (123, 122, 1, 2), (15, 135, 14), (130, 129, 8, 9), (124, 123, 2, 3), (131, 130, 9, 10), (125, 124, 3, 4), (132, 131, 10, 11), (126, 125, 4, 5), (133, 132, 11, 12), (127, 126, 5, 6), (134, 133, 12, 13), (128, 127, 6, 7), (122, 121, 0, 1), (138, 136, 169, 170), (137, 138, 140, 139), (140, 138, 170, 171), (139, 140, 142, 141), (142, 140, 171, 172), (141, 142, 144, 143), (143, 144, 146, 145), (144, 142, 172, 173), (145, 146, 148, 147), (146, 144, 173, 174), (147, 148, 150, 149), (268, 267, 201, 202), (148, 146, 174, 175), (149, 150, 152, 151), (267, 266, 200, 201), (151, 152, 154, 153), (266, 265, 199, 200), (150, 148, 175, 176), (153, 154, 156, 155), (265, 264, 198, 199), (152, 150, 176, 177), (155, 156, 158, 157), (264, 263, 197, 198), (154, 152, 177, 178), (157, 158, 160, 159), (263, 262, 196, 197), (156, 154, 178, 179), (159, 160, 162, 161), (262, 261, 195, 196), (158, 156, 179, 180), (161, 162, 164, 163), (160, 158, 180, 181), (163, 164, 166, 165), (261, 260, 194, 195), (162, 160, 181, 182), (165, 166, 168, 167), (260, 259, 193, 194), (164, 162, 182, 183), (259, 258, 192, 193), (166, 164, 183, 184), (258, 257, 191, 192), (168, 166, 184, 185), (257, 256, 190, 191), (256, 255, 189, 190), (270, 269, 186, 187), (0, 136, 138, 137), (271, 270, 187, 188), (255, 271, 188, 189), (217, 216, 233, 234), (187, 186, 203, 204), (192, 191, 208, 209), (197, 196, 213, 214), (202, 201, 218, 219), (191, 190, 207, 208), (196, 195, 212, 213), (201, 200, 217, 218), (190, 189, 206, 207), (195, 194, 211, 212), (200, 199, 216, 217), (189, 188, 205, 206), (194, 193, 210, 211), (199, 198, 215, 216), (188, 187, 204, 205), (193, 192, 209, 210), (198, 197, 214, 215), (231, 230, 247, 248), (206, 205, 222, 223), (211, 210, 227, 228), (216, 215, 232, 233), (205, 204, 221, 222), (210, 209, 226, 227), (215, 214, 231, 232), (204, 203, 220, 221), (209, 208, 225, 226), (214, 213, 230, 231), (219, 218, 512, 513), (208, 207, 224, 225), (213, 212, 229, 230), (218, 217, 234, 235), (207, 206, 223, 224), (212, 211, 228, 229), (253, 236, 518, 516), (225, 224, 241, 242), (230, 229, 246, 247), (235, 234, 251, 252), (224, 223, 240, 241), (229, 228, 245, 246), (234, 233, 250, 251), (223, 222, 239, 240), (228, 227, 244, 245), (233, 232, 249, 250), (222, 221, 238, 239), (227, 226, 243, 244), (232, 231, 248, 249), (221, 220, 237, 238), (226, 225, 242, 243), (245, 244, 254), (250, 249, 254), (239, 238, 254), (244, 243, 254), (249, 248, 254), (238, 237, 254), (243, 242, 254), (248, 247, 254), (253, 252, 254), (242, 241, 254), (247, 246, 254), (252, 251, 254), (241, 240, 254), (246, 245, 254), (251, 250, 254), (240, 239, 254), (16, 0, 31), (31, 0, 46), (46, 0, 61), (61, 0, 76), (76, 0, 91), (91, 0, 106), (106, 0, 121), (185, 184, 267, 268), (184, 183, 266, 267), (183, 182, 265, 266), (182, 181, 264, 265), (181, 180, 263, 264), (180, 179, 262, 263), (179, 178, 261, 262), (178, 177, 260, 261), (177, 176, 259, 260), (176, 175, 258, 259), (175, 174, 257, 258), (174, 173, 256, 257), (173, 172, 255, 256), (170, 169, 269, 270), (171, 170, 270, 271), (172, 171, 271, 255), (350, 349, 381, 382), (323, 321, 359, 360), (274, 275, 277, 276), (349, 348, 380, 381), (321, 319, 358, 359), (276, 277, 279, 278), (348, 347, 379, 380), (327, 325, 361, 362), (278, 279, 281, 280), (347, 346, 378, 379), (329, 327, 362, 363), (280, 281, 283, 282), (346, 345, 377, 378), (331, 329, 363, 364), (282, 283, 285, 284), (345, 344, 376, 377), (333, 331, 364, 365), (284, 285, 287, 286), (344, 343, 375, 376), (335, 333, 365, 366), (286, 287, 289, 288), (343, 342, 374, 375), (337, 335, 366, 367), (288, 289, 291, 290), (342, 341, 373, 374), (279, 277, 272, 338), (290, 291, 293, 292), (341, 340, 372, 373), (281, 279, 338, 339), (292, 293, 295, 294), (340, 339, 371, 372), (283, 281, 339, 340), (294, 295, 297, 296), (339, 338, 370, 371), (285, 283, 340, 341), (296, 297, 299, 298), (338, 272, 368, 370), (287, 285, 341, 342), (298, 299, 301, 300), (272, 273, 369, 368), (289, 287, 342, 343), (300, 301, 303, 302), (367, 366, 398, 399), (291, 289, 343, 344), (302, 303, 305, 304), (366, 365, 397, 398), (293, 291, 344, 345), (304, 305, 307, 306), (365, 364, 396, 397), (295, 293, 345, 346), (306, 307, 309, 308), (364, 363, 395, 396), (297, 295, 346, 347), (308, 309, 311, 310), (363, 362, 394, 395), (275, 337, 367, 273), (310, 311, 313, 312), (362, 361, 393, 394), (299, 297, 347, 348), (312, 313, 315, 314), (361, 360, 392, 393), (301, 299, 348, 349), (314, 315, 317, 316), (360, 359, 391, 392), (303, 301, 349, 350), (316, 317, 319, 318), (359, 358, 390, 391), (277, 275, 273, 272), (318, 319, 321, 320), (358, 357, 389, 390), (305, 303, 350, 351), (320, 321, 323, 322), (357, 356, 388, 389), (307, 305, 351, 352), (322, 323, 325, 324), (356, 355, 387, 388), (309, 307, 352, 353), (324, 325, 327, 326), (355, 354, 386, 387), (311, 309, 353, 354), (326, 327, 329, 328), (273, 367, 399, 369), (313, 311, 354, 355), (328, 329, 331, 330), (387, 386, 418, 419), (315, 313, 355, 356), (330, 331, 333, 332), (319, 317, 357, 358), (354, 353, 385, 386), (332, 333, 335, 334), (317, 315, 356, 357), (336, 337, 275, 274), (334, 335, 337, 336), (351, 350, 382, 383), (325, 323, 360, 361), (274, 276, 278, 280, 282, 284, 286, 288, 290, 292, 294, 296, 298, 300, 302, 304, 306, 308, 310, 312, 314, 316, 318, 320, 322, 324, 326, 328, 330, 332, 334, 336), (352, 351, 383, 384), (353, 352, 384, 385), (416, 415, 447, 448), (392, 391, 423, 424), (397, 396, 428, 429), (371, 370, 402, 403), (376, 375, 407, 408), (381, 380, 412, 413), (386, 385, 417, 418), (391, 390, 422, 423), (396, 395, 427, 428), (370, 368, 400, 402), (375, 374, 406, 407), (380, 379, 411, 412), (385, 384, 416, 417), (390, 389, 421, 422), (395, 394, 426, 427), (369, 399, 431, 401), (368, 369, 401, 400), (374, 373, 405, 406), (379, 378, 410, 411), (384, 383, 415, 416), (389, 388, 420, 421), (394, 393, 425, 426), (399, 398, 430, 431), (373, 372, 404, 405), (378, 377, 409, 410), (383, 382, 414, 415), (388, 387, 419, 420), (393, 392, 424, 425), (398, 397, 429, 430), (372, 371, 403, 404), (377, 376, 408, 409), (382, 381, 413, 414), (445, 444, 476, 477), (421, 420, 452, 453), (426, 425, 457, 458), (431, 430, 462, 463), (405, 404, 436, 437), (410, 409, 441, 442), (415, 414, 446, 447), (420, 419, 451, 452), (425, 424, 456, 457), (430, 429, 461, 462), (404, 403, 435, 436), (409, 408, 440, 441), (414, 413, 445, 446), (419, 418, 450, 451), (424, 423, 455, 456), (429, 428, 460, 461), (403, 402, 434, 435), (408, 407, 439, 440), (413, 412, 444, 445), (418, 417, 449, 450), (423, 422, 454, 455), (428, 427, 459, 460), (402, 400, 432, 434), (407, 406, 438, 439), (412, 411, 443, 444), (417, 416, 448, 449), (422, 421, 453, 454), (427, 426, 458, 459), (401, 431, 463, 433), (400, 401, 433, 432), (406, 405, 437, 438), (411, 410, 442, 443), (450, 449, 481, 482), (455, 454, 486, 487), (460, 459, 491, 492), (434, 432, 464, 466), (439, 438, 470, 471), (444, 443, 475, 476), (449, 448, 480, 481), (454, 453, 485, 486), (459, 458, 490, 491), (433, 463, 495, 465), (432, 433, 465, 464), (438, 437, 469, 470), (443, 442, 474, 475), (448, 447, 479, 480), (453, 452, 484, 485), (458, 457, 489, 490), (463, 462, 494, 495), (437, 436, 468, 469), (442, 441, 473, 474), (447, 446, 478, 479), (452, 451, 483, 484), (457, 456, 488, 489), (462, 461, 493, 494), (436, 435, 467, 468), (441, 440, 472, 473), (446, 445, 477, 478), (451, 450, 482, 483), (456, 455, 487, 488), (461, 460, 492, 493), (435, 434, 466, 467), (440, 439, 471, 472), (509, 511, 510), (508, 511, 509), (507, 511, 508), (506, 511, 507), (505, 511, 506), (504, 511, 505), (503, 511, 504), (502, 511, 503), (501, 511, 502), (500, 511, 501), (499, 511, 500), (498, 511, 499), (497, 511, 498), (496, 511, 497), (513, 512, 514, 515), (235, 236, 515, 514), (236, 219, 513, 515), (218, 235, 514, 512), (235, 252, 517, 519), (236, 235, 519, 518), (518, 519, 517, 516), (252, 253, 516, 517), (464, 465, 495, 494, 493, 492, 491, 490, 489, 488, 487, 486, 485, 484, 483, 482, 481, 480, 479, 478, 477, 476, 475, 474, 473, 472, 471, 470, 469, 468, 467, 466), (496, 497, 521, 520), (509, 510, 534, 533), (506, 507, 531, 530), (503, 504, 528, 527), (500, 501, 525, 524), (497, 498, 522, 521), (507, 508, 532, 531), (504, 505, 529, 528), (501, 502, 526, 525), (498, 499, 523, 522), (508, 509, 533, 532), (505, 506, 530, 529), (502, 503, 527, 526), (499, 500, 524, 523)])
me_sphere.polygons.foreach_set('use_smooth', [True] * 485)
me_sphere.polygons.foreach_set('material_index', [1, 1, 1, 1, 1, 1, 1, 1, 1, 1, 1, 1, 1, 1, 1, 1, 1, 1, 1, 1, 1, 1, 1, 1, 1, 1, 1, 1, 1, 1, 1, 1, 1, 1, 1, 1, 1, 1, 1, 1, 1, 1, 1, 1, 1, 1, 1, 1, 1, 1, 1, 1, 1, 1, 1, 1, 1, 1, 1, 1, 1, 1, 1, 1, 1, 1, 1, 1, 1, 1, 1, 1, 1, 1, 1, 1, 1, 1, 1, 1, 1, 1, 1, 1, 1, 1, 1, 1, 1, 1, 1, 1, 1, 1, 1, 1, 1, 1, 1, 1, 1, 1, 1, 1, 1, 1, 1, 1, 1, 1, 1, 1, 1, 1, 1, 1, 1, 1, 1, 1, 0, 0, 0, 0, 0, 0, 0, 0, 0, 0, 0, 0, 0, 0, 0, 0, 0, 0, 0, 0, 0, 0, 0, 0, 0, 0, 0, 0, 0, 0, 0, 0, 0, 0, 0, 0, 0, 0, 0, 0, 0, 0, 0, 0, 0, 0, 0, 0, 0, 0, 0, 0, 0, 0, 0, 0, 0, 0, 0, 0, 0, 0, 0, 0, 0, 0, 0, 0, 0, 0, 0, 0, 0, 0, 0, 0, 0, 0, 0, 0, 0, 0, 0, 0, 0, 0, 0, 0, 0, 0, 0, 0, 0, 0, 0, 0, 0, 0, 0, 0, 0, 0, 0, 0, 0, 0, 0, 0, 0, 0, 0, 0, 1, 1, 1, 1, 1, 1, 1, 0, 0, 0, 0, 0, 0, 0, 0, 0, 0, 0, 0, 0, 0, 0, 0, 2, 2, 2, 2, 2, 2, 2, 2, 2, 2, 2, 2, 2, 2, 2, 2, 2, 2, 2, 2, 2, 2, 2, 2, 2, 2, 2, 2, 2, 2, 2, 2, 2, 2, 2, 2, 2, 2, 2, 2, 2, 2, 2, 2, 2, 2, 2, 2, 2, 2, 2, 2, 2, 2, 2, 2, 2, 2, 2, 2, 2, 2, 2, 2, 2, 2, 2, 2, 2, 2, 2, 2, 2, 2, 2, 2, 2, 2, 2, 2, 2, 2, 2, 2, 2, 2, 2, 2, 2, 2, 2, 2, 2, 2, 2, 2, 2, 2, 2, 2, 2, 2, 2, 2, 2, 2, 2, 2, 2, 2, 2, 2, 2, 2, 2, 2, 2, 2, 2, 2, 2, 2, 2, 2, 2, 2, 2, 2, 2, 2, 2, 2, 2, 2, 2, 2, 2, 2, 2, 2, 2, 2, 2, 2, 2, 2, 2, 2, 2, 2, 2, 2, 2, 2, 2, 2, 2, 2, 2, 2, 2, 2, 2, 2, 2, 2, 2, 2, 2, 2, 2, 2, 2, 2, 2, 2, 2, 2, 2, 2, 2, 2, 2, 2, 2, 2, 2, 2, 2, 2, 2, 2, 2, 3, 3, 3, 3, 3, 3, 3, 3, 3, 3, 3, 3, 3, 3, 0, 0, 0, 0, 0, 0, 0, 0, 2, 3, 3, 3, 3, 3, 3, 3, 3, 3, 3, 3, 3, 3, 3])
_uv = me_sphere.uv_layers.new(name='UVMap')
_uv.uv.foreach_set('vector', [0.1907, 0.6509, 0.2252, 0.6255, 0.2466, 0.6751, 0.2162, 0.6905, 0.4291, 0.6129, 0.4675, 0.6333, 0.4431, 0.6813, 0.4113, 0.6683, 0.1617, 0.6835, 0.1907, 0.6509, 0.2162, 0.6905, 0.1882, 0.7122, 0.3887, 0.6008, 0.4291, 0.6129, 0.4113, 0.6683, 0.3786, 0.6612, 0.1382, 0.7239, 0.1617, 0.6835, 0.1882, 0.7122, 0.1596, 0.7407, 0.3478, 0.5965, 0.3887, 0.6008, 0.3786, 0.6612, 0.3459, 0.658, 0.55, 0.7488, 0.5563, 0.7952, 0.5451, 0.7988, 0.5271, 0.7608, 0.1218, 0.768, 0.1382, 0.7239, 0.1596, 0.7407, 0.132, 0.7751, 0.3066, 0.598, 0.3478, 0.5965, 0.3459, 0.658, 0.3131, 0.6596, 0.5304, 0.7011, 0.55, 0.7488, 0.5271, 0.7608, 0.5015, 0.7261, 0.2653, 0.6075, 0.3066, 0.598, 0.3131, 0.6596, 0.28, 0.6652, 0.5011, 0.6614, 0.5304, 0.7011, 0.5015, 0.7261, 0.4721, 0.6996, 0.2252, 0.6255, 0.2653, 0.6075, 0.28, 0.6652, 0.2466, 0.6751, 0.4675, 0.6333, 0.5011, 0.6614, 0.4721, 0.6996, 0.4431, 0.6813, 0.28, 0.6652, 0.3131, 0.6596, 0.3151, 0.7104, 0.2861, 0.7148, 0.4721, 0.6996, 0.5015, 0.7261, 0.482, 0.7564, 0.4558, 0.7385, 0.2466, 0.6751, 0.28, 0.6652, 0.2861, 0.7148, 0.2562, 0.721, 0.4431, 0.6813, 0.4721, 0.6996, 0.4558, 0.7385, 0.4315, 0.7251, 0.2162, 0.6905, 0.2466, 0.6751, 0.2562, 0.721, 0.2295, 0.731, 0.4113, 0.6683, 0.4431, 0.6813, 0.4315, 0.7251, 0.4035, 0.7157, 0.1882, 0.7122, 0.2162, 0.6905, 0.2295, 0.731, 0.2043, 0.7456, 0.3786, 0.6612, 0.4113, 0.6683, 0.4035, 0.7157, 0.3739, 0.7111, 0.1596, 0.7407, 0.1882, 0.7122, 0.2043, 0.7456, 0.1759, 0.7645, 0.3459, 0.658, 0.3786, 0.6612, 0.3739, 0.7111, 0.3444, 0.7089, 0.5271, 0.7608, 0.5451, 0.7988, 0.5338, 0.8071, 0.5092, 0.7799, 0.132, 0.7751, 0.1596, 0.7407, 0.1759, 0.7645, 0.1418, 0.7876, 0.3131, 0.6596, 0.3459, 0.658, 0.3444, 0.7089, 0.3151, 0.7104, 0.5015, 0.7261, 0.5271, 0.7608, 0.5092, 0.7799, 0.482, 0.7564, 0.1759, 0.7645, 0.2043, 0.7456, 0.2159, 0.7674, 0.1865, 0.7809, 0.3444, 0.7089, 0.3739, 0.7111, 0.371, 0.7498, 0.3434, 0.7486, 0.5092, 0.7799, 0.5338, 0.8071, 0.5265, 0.8152, 0.4978, 0.7933, 0.1418, 0.7876, 0.1759, 0.7645, 0.1865, 0.7809, 0.1476, 0.7994, 0.3151, 0.7104, 0.3444, 0.7089, 0.3434, 0.7486, 0.316, 0.7493, 0.482, 0.7564, 0.5092, 0.7799, 0.4978, 0.7933, 0.4691, 0.7756, 0.2861, 0.7148, 0.3151, 0.7104, 0.316, 0.7493, 0.2896, 0.7517, 0.4558, 0.7385, 0.482, 0.7564, 0.4691, 0.7756, 0.4456, 0.7641, 0.2562, 0.721, 0.2861, 0.7148, 0.2896, 0.7517, 0.2628, 0.7544, 0.4315, 0.7251, 0.4558, 0.7385, 0.4456, 0.7641, 0.4242, 0.7568, 0.2295, 0.731, 0.2562, 0.721, 0.2628, 0.7544, 0.2391, 0.7588, 0.4035, 0.7157, 0.4315, 0.7251, 0.4242, 0.7568, 0.3986, 0.7517, 0.2043, 0.7456, 0.2295, 0.731, 0.2391, 0.7588, 0.2159, 0.7674, 0.3739, 0.7111, 0.4035, 0.7157, 0.3986, 0.7517, 0.371, 0.7498, 0.2391, 0.7588, 0.2628, 0.7544, 0.2637, 0.8, 0.2409, 0.7989, 0.3986, 0.7517, 0.4242, 0.7568, 0.4217, 0.7982, 0.3963, 0.7987, 0.2159, 0.7674, 0.2391, 0.7588, 0.2409, 0.7989, 0.2185, 0.7984, 0.371, 0.7498, 0.3986, 0.7517, 0.3963, 0.7987, 0.3689, 0.8015, 0.1865, 0.7809, 0.2159, 0.7674, 0.2185, 0.7984, 0.1901, 0.7983, 0.3434, 0.7486, 0.371, 0.7498, 0.3689, 0.8015, 0.3418, 0.8034, 0.4978, 0.7933, 0.5265, 0.8152, 0.5237, 0.8215, 0.4937, 0.8084, 0.1476, 0.7994, 0.1865, 0.7809, 0.1901, 0.7983, 0.1498, 0.8085, 0.316, 0.7493, 0.3434, 0.7486, 0.3418, 0.8034, 0.3153, 0.8028, 0.4691, 0.7756, 0.4978, 0.7933, 0.4937, 0.8084, 0.4658, 0.803, 0.2896, 0.7517, 0.316, 0.7493, 0.3153, 0.8028, 0.2894, 0.8018, 0.4456, 0.7641, 0.4691, 0.7756, 0.4658, 0.803, 0.4429, 0.7995, 0.2628, 0.7544, 0.2896, 0.7517, 0.2894, 0.8018, 0.2637, 0.8, 0.4242, 0.7568, 0.4456, 0.7641, 0.4429, 0.7995, 0.4217, 0.7982, 0.4658, 0.803, 0.4937, 0.8084, 0.4965, 0.8293, 0.4692, 0.8296, 0.2894, 0.8018, 0.3153, 0.8028, 0.3128, 0.8502, 0.2869, 0.8467, 0.4429, 0.7995, 0.4658, 0.803, 0.4692, 0.8296, 0.4466, 0.83, 0.2637, 0.8, 0.2894, 0.8018, 0.2869, 0.8467, 0.2606, 0.8402, 0.4217, 0.7982, 0.4429, 0.7995, 0.4466, 0.83, 0.425, 0.8328, 0.2409, 0.7989, 0.2637, 0.8, 0.2606, 0.8402, 0.2373, 0.8347, 0.3963, 0.7987, 0.4217, 0.7982, 0.425, 0.8328, 0.3982, 0.8375, 0.2185, 0.7984, 0.2409, 0.7989, 0.2373, 0.8347, 0.2149, 0.8292, 0.3689, 0.8015, 0.3963, 0.7987, 0.3982, 0.8375, 0.3684, 0.8439, 0.1901, 0.7983, 0.2185, 0.7984, 0.2149, 0.8292, 0.1871, 0.8228, 0.3418, 0.8034, 0.3689, 0.8015, 0.3684, 0.8439, 0.34, 0.8489, 0.4937, 0.8084, 0.5237, 0.8215, 0.5254, 0.8283, 0.4965, 0.8293, 0.1498, 0.8085, 0.1901, 0.7983, 0.1871, 0.8228, 0.147, 0.8184, 0.3153, 0.8028, 0.3418, 0.8034, 0.34, 0.8489, 0.3128, 0.8502, 0.3684, 0.8439, 0.3982, 0.8375, 0.4068, 0.875, 0.372, 0.882, 0.1871, 0.8228, 0.2149, 0.8292, 0.2047, 0.8579, 0.1783, 0.8456, 0.34, 0.8489, 0.3684, 0.8439, 0.372, 0.882, 0.3386, 0.8885, 0.4965, 0.8293, 0.5254, 0.8283, 0.5313, 0.8385, 0.5064, 0.8492, 0.147, 0.8184, 0.1871, 0.8228, 0.1783, 0.8456, 0.1413, 0.8297, 0.3128, 0.8502, 0.34, 0.8489, 0.3386, 0.8885, 0.3077, 0.8904, 0.4692, 0.8296, 0.4965, 0.8293, 0.5064, 0.8492, 0.4809, 0.8543, 0.2869, 0.8467, 0.3128, 0.8502, 0.3077, 0.8904, 0.28, 0.8866, 0.4466, 0.83, 0.4692, 0.8296, 0.4809, 0.8543, 0.4585, 0.8586, 0.2606, 0.8402, 0.2869, 0.8467, 0.28, 0.8866, 0.2515, 0.8785, 0.425, 0.8328, 0.4466, 0.83, 0.4585, 0.8586, 0.436, 0.8657, 0.2373, 0.8347, 0.2606, 0.8402, 0.2515, 0.8785, 0.227, 0.8687, 0.3982, 0.8375, 0.425, 0.8328, 0.436, 0.8657, 0.4068, 0.875, 0.2149, 0.8292, 0.2373, 0.8347, 0.227, 0.8687, 0.2047, 0.8579, 0.2515, 0.8785, 0.28, 0.8866, 0.268, 0.928, 0.2362, 0.9174, 0.436, 0.8657, 0.4585, 0.8586, 0.4827, 0.8901, 0.4567, 0.9035, 0.227, 0.8687, 0.2515, 0.8785, 0.2362, 0.9174, 0.2095, 0.9031, 0.4068, 0.875, 0.436, 0.8657, 0.4567, 0.9035, 0.4237, 0.918, 0.2047, 0.8579, 0.227, 0.8687, 0.2095, 0.9031, 0.1874, 0.8858, 0.372, 0.882, 0.4068, 0.875, 0.4237, 0.918, 0.3825, 0.9277, 0.1783, 0.8456, 0.2047, 0.8579, 0.1874, 0.8858, 0.1638, 0.8665, 0.3386, 0.8885, 0.372, 0.882, 0.3825, 0.9277, 0.3392, 0.934, 0.5064, 0.8492, 0.5313, 0.8385, 0.5401, 0.8518, 0.523, 0.8751, 0.1413, 0.8297, 0.1783, 0.8456, 0.1638, 0.8665, 0.1337, 0.8441, 0.3077, 0.8904, 0.3386, 0.8885, 0.3392, 0.934, 0.3006, 0.934, 0.4809, 0.8543, 0.5064, 0.8492, 0.523, 0.8751, 0.5042, 0.8816, 0.28, 0.8866, 0.3077, 0.8904, 0.3006, 0.934, 0.268, 0.928, 0.4585, 0.8586, 0.4809, 0.8543, 0.5042, 0.8816, 0.4827, 0.8901, 0.09315, 0.8455, 0.1218, 0.768, 0.132, 0.7751, 0.09315, 0.8455, 0.132, 0.7751, 0.1418, 0.7876, 0.09315, 0.8455, 0.1418, 0.7876, 0.1476, 0.7994, 0.09315, 0.8455, 0.1476, 0.7994, 0.1498, 0.8085, 0.09315, 0.8455, 0.1498, 0.8085, 0.147, 0.8184, 0.09315, 0.8455, 0.147, 0.8184, 0.1413, 0.8297, 0.09315, 0.8455, 0.1413, 0.8297, 0.1337, 0.8441, 0.1337, 0.8441, 0.1638, 0.8665, 0.145, 0.8838, 0.1271, 0.8546, 0.3006, 0.934, 0.3392, 0.934, 0.342, 0.9886, 0.292, 0.9866, 0.5042, 0.8816, 0.523, 0.8751, 0.544, 0.8933, 0.5319, 0.9143, 0.09315, 0.8455, 0.1337, 0.8441, 0.1271, 0.8546, 0.268, 0.928, 0.3006, 0.934, 0.292, 0.9866, 0.251, 0.9755, 0.4827, 0.8901, 0.5042, 0.8816, 0.5319, 0.9143, 0.5131, 0.9315, 0.2362, 0.9174, 0.268, 0.928, 0.251, 0.9755, 0.2154, 0.9561, 0.4567, 0.9035, 0.4827, 0.8901, 0.5131, 0.9315, 0.4761, 0.9467, 0.2095, 0.9031, 0.2362, 0.9174, 0.2154, 0.9561, 0.1869, 0.9349, 0.4237, 0.918, 0.4567, 0.9035, 0.4761, 0.9467, 0.4424, 0.9621, 0.1874, 0.8858, 0.2095, 0.9031, 0.1869, 0.9349, 0.1639, 0.911, 0.3825, 0.9277, 0.4237, 0.918, 0.4424, 0.9621, 0.3962, 0.9782, 0.1638, 0.8665, 0.1874, 0.8858, 0.1639, 0.911, 0.145, 0.8838, 0.3392, 0.934, 0.3825, 0.9277, 0.3962, 0.9782, 0.342, 0.9886, 0.523, 0.8751, 0.5401, 0.8518, 0.5562, 0.8181, 0.544, 0.8933, 0.9362, 0.3431, 0.9495, 0.3455, 0.9493, 0.4223, 0.9355, 0.422, 0.9282, 0.3059, 0.9362, 0.3431, 0.9233, 0.3416, 0.922, 0.3047, 0.9233, 0.3416, 0.9362, 0.3431, 0.9355, 0.422, 0.9246, 0.4227, 0.922, 0.3047, 0.9233, 0.3416, 0.9107, 0.3389, 0.9117, 0.3034, 0.9107, 0.3389, 0.9233, 0.3416, 0.9246, 0.4227, 0.9137, 0.4247, 0.9117, 0.3034, 0.9107, 0.3389, 0.899, 0.3415, 0.8983, 0.3043, 0.8983, 0.3043, 0.899, 0.3415, 0.8884, 0.3496, 0.8808, 0.307, 0.899, 0.3415, 0.9107, 0.3389, 0.9137, 0.4247, 0.9031, 0.4279, 0.8808, 0.307, 0.8884, 0.3496, 0.8773, 0.3549, 0.8713, 0.311, 0.8884, 0.3496, 0.899, 0.3415, 0.9031, 0.4279, 0.8928, 0.4327, 0.8713, 0.311, 0.8773, 0.3549, 0.8678, 0.3606, 0.8655, 0.3169, 0.7725, 0.5617, 0.7832, 0.5621, 0.7855, 0.6465, 0.7748, 0.6473, 0.8773, 0.3549, 0.8884, 0.3496, 0.8928, 0.4327, 0.8829, 0.4389, 0.8655, 0.3169, 0.8678, 0.3606, 0.8608, 0.3688, 0.8479, 0.3188, 0.7832, 0.5621, 0.7937, 0.5613, 0.797, 0.6452, 0.7855, 0.6465, 0.8479, 0.3188, 0.8608, 0.3688, 0.8545, 0.3777, 0.8391, 0.3231, 0.7937, 0.5613, 0.804, 0.5596, 0.8071, 0.6427, 0.797, 0.6452, 0.8678, 0.3606, 0.8773, 0.3549, 0.8829, 0.4389, 0.873, 0.4462, 0.8391, 0.3231, 0.8545, 0.3777, 0.8461, 0.3852, 0.8307, 0.3303, 0.804, 0.5596, 0.8143, 0.5573, 0.8167, 0.6398, 0.8071, 0.6427, 0.8608, 0.3688, 0.8678, 0.3606, 0.873, 0.4462, 0.8629, 0.454, 0.8307, 0.3303, 0.8461, 0.3852, 0.8335, 0.3872, 0.816, 0.3393, 0.8143, 0.5573, 0.8247, 0.5543, 0.8261, 0.6367, 0.8167, 0.6398, 0.8545, 0.3777, 0.8608, 0.3688, 0.8629, 0.454, 0.8526, 0.4614, 0.816, 0.3393, 0.8335, 0.3872, 0.8204, 0.3878, 0.7995, 0.3388, 0.8247, 0.5543, 0.8352, 0.5505, 0.8354, 0.6333, 0.8261, 0.6367, 0.8461, 0.3852, 0.8545, 0.3777, 0.8526, 0.4614, 0.8423, 0.4681, 0.7995, 0.3388, 0.8204, 0.3878, 0.8084, 0.3915, 0.7846, 0.3439, 0.8352, 0.5505, 0.8457, 0.5456, 0.8445, 0.6289, 0.8354, 0.6333, 0.8335, 0.3872, 0.8461, 0.3852, 0.8423, 0.4681, 0.8319, 0.4734, 0.7846, 0.3439, 0.8084, 0.3915, 0.7961, 0.3973, 0.7694, 0.3493, 0.8204, 0.3878, 0.8335, 0.3872, 0.8319, 0.4734, 0.8214, 0.4775, 0.7694, 0.3493, 0.7961, 0.3973, 0.7799, 0.4014, 0.7576, 0.3496, 0.8457, 0.5456, 0.8564, 0.5399, 0.8537, 0.6241, 0.8445, 0.6289, 0.8084, 0.3915, 0.8204, 0.3878, 0.8214, 0.4775, 0.8108, 0.4805, 0.7576, 0.3496, 0.7799, 0.4014, 0.7668, 0.4037, 0.7503, 0.3501, 0.8564, 0.5399, 0.8674, 0.5338, 0.8628, 0.6192, 0.8537, 0.6241, 0.7961, 0.3973, 0.8084, 0.3915, 0.8108, 0.4805, 0.8004, 0.4825, 0.8674, 0.5338, 0.8785, 0.5278, 0.8726, 0.6142, 0.8628, 0.6192, 0.7799, 0.4014, 0.7961, 0.3973, 0.8004, 0.4825, 0.79, 0.4835, 0.8785, 0.5278, 0.8897, 0.5225, 0.8835, 0.6092, 0.8726, 0.6142, 0.7668, 0.4037, 0.7799, 0.4014, 0.79, 0.4835, 0.7776, 0.4841, 0.8897, 0.5225, 0.901, 0.5185, 0.8946, 0.6053, 0.8835, 0.6092, 0.901, 0.5185, 0.9124, 0.5156, 0.9057, 0.6026, 0.8946, 0.6053, 0.9354, 0.5133, 0.9471, 0.5133, 0.9407, 0.6001, 0.9291, 0.6004, 0.9534, 0.3051, 0.9495, 0.3455, 0.9362, 0.3431, 0.9282, 0.3059, 0.9239, 0.514, 0.9354, 0.5133, 0.9291, 0.6004, 0.9169, 0.6011, 0.9124, 0.5156, 0.9239, 0.514, 0.9169, 0.6011, 0.9057, 0.6026, 0.8097, 0.7192, 0.8189, 0.7129, 0.8318, 0.7316, 0.8271, 0.7372, 0.9291, 0.6004, 0.9407, 0.6001, 0.9408, 0.6906, 0.9218, 0.6844, 0.8726, 0.6142, 0.8835, 0.6092, 0.874, 0.6799, 0.8679, 0.6824, 0.8261, 0.6367, 0.8354, 0.6333, 0.8407, 0.6981, 0.8332, 0.703, 0.7748, 0.6473, 0.7855, 0.6465, 0.797, 0.7273, 0.786, 0.728, 0.8835, 0.6092, 0.8946, 0.6053, 0.8816, 0.6785, 0.874, 0.6799, 0.8354, 0.6333, 0.8445, 0.6289, 0.8476, 0.6937, 0.8407, 0.6981, 0.7855, 0.6465, 0.797, 0.6452, 0.8097, 0.7192, 0.797, 0.7273, 0.8946, 0.6053, 0.9057, 0.6026, 0.8923, 0.6783, 0.8816, 0.6785, 0.8445, 0.6289, 0.8537, 0.6241, 0.8543, 0.6897, 0.8476, 0.6937, 0.797, 0.6452, 0.8071, 0.6427, 0.8189, 0.7129, 0.8097, 0.7192, 0.9057, 0.6026, 0.9169, 0.6011, 0.9059, 0.6798, 0.8923, 0.6783, 0.8537, 0.6241, 0.8628, 0.6192, 0.8612, 0.6859, 0.8543, 0.6897, 0.8071, 0.6427, 0.8167, 0.6398, 0.8261, 0.7079, 0.8189, 0.7129, 0.9169, 0.6011, 0.9291, 0.6004, 0.9218, 0.6844, 0.9059, 0.6798, 0.8628, 0.6192, 0.8726, 0.6142, 0.8679, 0.6824, 0.8612, 0.6859, 0.8167, 0.6398, 0.8261, 0.6367, 0.8332, 0.703, 0.8261, 0.7079, 0.8409, 0.7234, 0.8456, 0.7198, 0.8547, 0.7384, 0.8527, 0.7411, 0.8923, 0.6783, 0.9059, 0.6798, 0.8913, 0.7193, 0.883, 0.7148, 0.8543, 0.6897, 0.8612, 0.6859, 0.8602, 0.7134, 0.8552, 0.7148, 0.8189, 0.7129, 0.8261, 0.7079, 0.8363, 0.7272, 0.8318, 0.7316, 0.9059, 0.6798, 0.9218, 0.6844, 0.9016, 0.7266, 0.8913, 0.7193, 0.8612, 0.6859, 0.8679, 0.6824, 0.8651, 0.7122, 0.8602, 0.7134, 0.8261, 0.7079, 0.8332, 0.703, 0.8409, 0.7234, 0.8363, 0.7272, 0.9218, 0.6844, 0.9408, 0.6906, 0.9129, 0.7364, 0.9016, 0.7266, 0.8679, 0.6824, 0.874, 0.6799, 0.8704, 0.7118, 0.8651, 0.7122, 0.8332, 0.703, 0.8407, 0.6981, 0.8456, 0.7198, 0.8409, 0.7234, 0.6891, 0.8455, 0.7093, 0.8369, 0.7058, 0.8968, 0.6992, 0.9252, 0.874, 0.6799, 0.8816, 0.6785, 0.8763, 0.7125, 0.8704, 0.7118, 0.8407, 0.6981, 0.8476, 0.6937, 0.8504, 0.7168, 0.8456, 0.7198, 0.797, 0.7273, 0.8097, 0.7192, 0.8271, 0.7372, 0.819, 0.7509, 0.8816, 0.6785, 0.8923, 0.6783, 0.883, 0.7148, 0.8763, 0.7125, 0.8476, 0.6937, 0.8543, 0.6897, 0.8552, 0.7148, 0.8504, 0.7168, 0.816, 0.9456, 0.7878, 0.9273, 0.8028, 0.848, 0.816, 0.8133, 0.8704, 0.7118, 0.8763, 0.7125, 0.8723, 0.7374, 0.8692, 0.7357, 0.8456, 0.7198, 0.8504, 0.7168, 0.8571, 0.7367, 0.8547, 0.7384, 0.819, 0.7509, 0.8271, 0.7372, 0.8488, 0.7527, 0.8486, 0.7637, 0.8763, 0.7125, 0.883, 0.7148, 0.8755, 0.74, 0.8723, 0.7374, 0.8504, 0.7168, 0.8552, 0.7148, 0.8598, 0.7355, 0.8571, 0.7367, 0.8271, 0.7372, 0.8318, 0.7316, 0.8498, 0.7481, 0.8488, 0.7527, 0.883, 0.7148, 0.8913, 0.7193, 0.8791, 0.744, 0.8755, 0.74, 0.8552, 0.7148, 0.8602, 0.7134, 0.8628, 0.7348, 0.8598, 0.7355, 0.8318, 0.7316, 0.8363, 0.7272, 0.851, 0.7444, 0.8498, 0.7481, 0.8913, 0.7193, 0.9016, 0.7266, 0.883, 0.7496, 0.8791, 0.744, 0.8602, 0.7134, 0.8651, 0.7122, 0.866, 0.7349, 0.8628, 0.7348, 0.8363, 0.7272, 0.8409, 0.7234, 0.8527, 0.7411, 0.851, 0.7444, 0.9016, 0.7266, 0.9129, 0.7364, 0.8861, 0.7549, 0.883, 0.7496, 0.8651, 0.7122, 0.8704, 0.7118, 0.8692, 0.7357, 0.866, 0.7349, 0.8598, 0.7355, 0.8628, 0.7348, 0.8641, 0.7656, 0.8498, 0.7481, 0.851, 0.7444, 0.8641, 0.7656, 0.8791, 0.744, 0.883, 0.7496, 0.8641, 0.7656, 0.8628, 0.7348, 0.866, 0.7349, 0.8641, 0.7656, 0.851, 0.7444, 0.8527, 0.7411, 0.8641, 0.7656, 0.883, 0.7496, 0.8861, 0.7549, 0.8641, 0.7656, 0.866, 0.7349, 0.8692, 0.7357, 0.8641, 0.7656, 0.8527, 0.7411, 0.8547, 0.7384, 0.8641, 0.7656, 0.8485, 0.7658, 0.8486, 0.7637, 0.8641, 0.7656, 0.8692, 0.7357, 0.8723, 0.7374, 0.8641, 0.7656, 0.8547, 0.7384, 0.8571, 0.7367, 0.8641, 0.7656, 0.8486, 0.7637, 0.8488, 0.7527, 0.8641, 0.7656, 0.8723, 0.7374, 0.8755, 0.74, 0.8641, 0.7656, 0.8571, 0.7367, 0.8598, 0.7355, 0.8641, 0.7656, 0.8488, 0.7527, 0.8498, 0.7481, 0.8641, 0.7656, 0.8755, 0.74, 0.8791, 0.744, 0.8641, 0.7656, 0.5563, 0.7952, 0.5562, 0.8181, 0.5451, 0.7988, 0.5451, 0.7988, 0.5562, 0.8181, 0.5338, 0.8071, 0.5338, 0.8071, 0.5562, 0.8181, 0.5265, 0.8152, 0.5265, 0.8152, 0.5562, 0.8181, 0.5237, 0.8215, 0.5237, 0.8215, 0.5562, 0.8181, 0.5254, 0.8283, 0.5254, 0.8283, 0.5562, 0.8181, 0.5313, 0.8385, 0.5313, 0.8385, 0.5562, 0.8181, 0.5401, 0.8518, 0.7776, 0.4841, 0.79, 0.4835, 0.7832, 0.5621, 0.7725, 0.5617, 0.79, 0.4835, 0.8004, 0.4825, 0.7937, 0.5613, 0.7832, 0.5621, 0.8004, 0.4825, 0.8108, 0.4805, 0.804, 0.5596, 0.7937, 0.5613, 0.8108, 0.4805, 0.8214, 0.4775, 0.8143, 0.5573, 0.804, 0.5596, 0.8214, 0.4775, 0.8319, 0.4734, 0.8247, 0.5543, 0.8143, 0.5573, 0.8319, 0.4734, 0.8423, 0.4681, 0.8352, 0.5505, 0.8247, 0.5543, 0.8423, 0.4681, 0.8526, 0.4614, 0.8457, 0.5456, 0.8352, 0.5505, 0.8526, 0.4614, 0.8629, 0.454, 0.8564, 0.5399, 0.8457, 0.5456, 0.8629, 0.454, 0.873, 0.4462, 0.8674, 0.5338, 0.8564, 0.5399, 0.873, 0.4462, 0.8829, 0.4389, 0.8785, 0.5278, 0.8674, 0.5338, 0.8829, 0.4389, 0.8928, 0.4327, 0.8897, 0.5225, 0.8785, 0.5278, 0.8928, 0.4327, 0.9031, 0.4279, 0.901, 0.5185, 0.8897, 0.5225, 0.9031, 0.4279, 0.9137, 0.4247, 0.9124, 0.5156, 0.901, 0.5185, 0.9355, 0.422, 0.9493, 0.4223, 0.9471, 0.5133, 0.9354, 0.5133, 0.9246, 0.4227, 0.9355, 0.422, 0.9354, 0.5133, 0.9239, 0.514, 0.9137, 0.4247, 0.9246, 0.4227, 0.9239, 0.514, 0.9124, 0.5156, 0.5093, 0.4408, 0.5104, 0.456, 0.4109, 0.4951, 0.4101, 0.4772, 0.6113, 0.2878, 0.6096, 0.3021, 0.499, 0.3082, 0.4983, 0.2946, 0.8465, 0.1423, 0.7239, 0.1581, 0.7238, 0.1423, 0.8467, 0.1261, 0.5104, 0.456, 0.5114, 0.4705, 0.4116, 0.5119, 0.4109, 0.4951, 0.6096, 0.3021, 0.6106, 0.3161, 0.5004, 0.3213, 0.499, 0.3082, 0.8467, 0.1261, 0.7238, 0.1423, 0.7235, 0.1263, 0.8467, 0.11, 0.5114, 0.4705, 0.5123, 0.485, 0.4124, 0.5277, 0.4116, 0.5119, 0.7145, 0.2534, 0.7116, 0.2696, 0.5867, 0.2725, 0.5891, 0.2577, 0.8467, 0.11, 0.7235, 0.1263, 0.7228, 0.1103, 0.8464, 0.09399, 0.5123, 0.485, 0.5136, 0.4993, 0.4137, 0.5435, 0.4124, 0.5277, 0.717, 0.2374, 0.7145, 0.2534, 0.5891, 0.2577, 0.591, 0.2425, 0.8464, 0.09399, 0.7228, 0.1103, 0.7218, 0.09415, 0.8459, 0.07804, 0.5136, 0.4993, 0.5159, 0.5136, 0.4158, 0.5587, 0.4137, 0.5435, 0.7191, 0.2214, 0.717, 0.2374, 0.591, 0.2425, 0.5922, 0.2271, 0.8459, 0.07804, 0.7218, 0.09415, 0.7203, 0.07791, 0.8451, 0.06217, 0.5159, 0.5136, 0.5198, 0.5278, 0.4186, 0.5742, 0.4158, 0.5587, 0.7208, 0.2055, 0.7191, 0.2214, 0.5922, 0.2271, 0.593, 0.2112, 0.8451, 0.06217, 0.7203, 0.07791, 0.7178, 0.06163, 0.8443, 0.04656, 0.5849, 0.02683, 0.5866, 0.04242, 0.4767, 0.01582, 0.4753, 0.0001788, 0.7221, 0.1897, 0.7208, 0.2055, 0.593, 0.2112, 0.5934, 0.1942, 0.8443, 0.04656, 0.7178, 0.06163, 0.7132, 0.04575, 0.8413, 0.03122, 0.5866, 0.04242, 0.5891, 0.05772, 0.4781, 0.0309, 0.4767, 0.01582, 0.7232, 0.1739, 0.7221, 0.1897, 0.5934, 0.1942, 0.5938, 0.1765, 0.8413, 0.03122, 0.7132, 0.04575, 0.7076, 0.03017, 0.8366, 0.01589, 0.5891, 0.05772, 0.591, 0.07335, 0.4792, 0.04643, 0.4781, 0.0309, 0.7235, 0.1263, 0.7238, 0.1423, 0.5937, 0.1401, 0.5935, 0.1224, 0.7486, 0.5316, 0.6363, 0.5161, 0.632, 0.5011, 0.7447, 0.5162, 0.591, 0.07335, 0.5923, 0.08934, 0.4805, 0.06223, 0.4792, 0.04643, 0.7228, 0.1103, 0.7235, 0.1263, 0.5935, 0.1224, 0.593, 0.1054, 0.7447, 0.5162, 0.632, 0.5011, 0.6286, 0.4865, 0.7421, 0.5015, 0.5923, 0.08934, 0.593, 0.1054, 0.4821, 0.07902, 0.4805, 0.06223, 0.7218, 0.09415, 0.7228, 0.1103, 0.593, 0.1054, 0.5923, 0.08934, 0.7421, 0.5015, 0.6286, 0.4865, 0.6267, 0.4718, 0.7403, 0.4868, 0.593, 0.1054, 0.5935, 0.1224, 0.4837, 0.09702, 0.4821, 0.07902, 0.7203, 0.07791, 0.7218, 0.09415, 0.5923, 0.08934, 0.591, 0.07335, 0.7403, 0.4868, 0.6267, 0.4718, 0.6254, 0.4572, 0.7388, 0.4718, 0.5935, 0.1224, 0.5937, 0.1401, 0.4849, 0.1158, 0.4837, 0.09702, 0.7178, 0.06163, 0.7203, 0.07791, 0.591, 0.07335, 0.5891, 0.05772, 0.7388, 0.4718, 0.6254, 0.4572, 0.6242, 0.4427, 0.7375, 0.4568, 0.5937, 0.1401, 0.594, 0.1583, 0.4857, 0.1348, 0.4849, 0.1158, 0.7132, 0.04575, 0.7178, 0.06163, 0.5891, 0.05772, 0.5866, 0.04242, 0.7375, 0.4568, 0.6242, 0.4427, 0.6231, 0.4283, 0.7359, 0.4417, 0.5938, 0.1765, 0.5934, 0.1942, 0.4855, 0.1719, 0.4859, 0.1536, 0.7076, 0.03017, 0.7132, 0.04575, 0.5866, 0.04242, 0.5849, 0.02683, 0.7359, 0.4417, 0.6231, 0.4283, 0.622, 0.4141, 0.7341, 0.4266, 0.5934, 0.1942, 0.593, 0.2112, 0.4847, 0.189, 0.4855, 0.1719, 0.632, 0.5011, 0.6363, 0.5161, 0.5198, 0.5278, 0.5159, 0.5136, 0.7341, 0.4266, 0.622, 0.4141, 0.6205, 0.4, 0.7319, 0.4115, 0.593, 0.2112, 0.5922, 0.2271, 0.4836, 0.2048, 0.4847, 0.189, 0.6286, 0.4865, 0.632, 0.5011, 0.5159, 0.5136, 0.5136, 0.4993, 0.7319, 0.4115, 0.6205, 0.4, 0.6188, 0.3859, 0.7296, 0.3966, 0.5922, 0.2271, 0.591, 0.2425, 0.4827, 0.219, 0.4836, 0.2048, 0.6267, 0.4718, 0.6286, 0.4865, 0.5136, 0.4993, 0.5123, 0.485, 0.7296, 0.3966, 0.6188, 0.3859, 0.6172, 0.3719, 0.7272, 0.3819, 0.591, 0.2425, 0.5891, 0.2577, 0.4816, 0.2328, 0.4827, 0.219, 0.7239, 0.1581, 0.7232, 0.1739, 0.5938, 0.1765, 0.594, 0.1583, 0.7272, 0.3819, 0.6172, 0.3719, 0.6155, 0.3579, 0.7248, 0.3673, 0.5891, 0.2577, 0.5867, 0.2725, 0.4805, 0.2464, 0.4816, 0.2328, 0.6254, 0.4572, 0.6267, 0.4718, 0.5123, 0.485, 0.5114, 0.4705, 0.7248, 0.3673, 0.6155, 0.3579, 0.6138, 0.3439, 0.7226, 0.3528, 0.5867, 0.2725, 0.5838, 0.2875, 0.4794, 0.2596, 0.4805, 0.2464, 0.6242, 0.4427, 0.6254, 0.4572, 0.5114, 0.4705, 0.5104, 0.456, 0.7226, 0.3528, 0.6138, 0.3439, 0.6121, 0.33, 0.7205, 0.3385, 0.4983, 0.2946, 0.499, 0.3082, 0.3997, 0.3283, 0.3993, 0.3146, 0.6231, 0.4283, 0.6242, 0.4427, 0.5104, 0.456, 0.5093, 0.4408, 0.7205, 0.3385, 0.6121, 0.33, 0.6106, 0.3161, 0.7187, 0.3243, 0.499, 0.3082, 0.5004, 0.3213, 0.4004, 0.342, 0.3997, 0.3283, 0.7238, 0.1423, 0.7239, 0.1581, 0.594, 0.1583, 0.5937, 0.1401, 0.7187, 0.3243, 0.6106, 0.3161, 0.6096, 0.3021, 0.7171, 0.3103, 0.5004, 0.3213, 0.5016, 0.3347, 0.4011, 0.356, 0.4004, 0.342, 0.622, 0.4141, 0.6231, 0.4283, 0.5093, 0.4408, 0.5082, 0.4249, 0.7171, 0.3103, 0.6096, 0.3021, 0.6113, 0.2878, 0.7188, 0.2963, 0.5016, 0.3347, 0.5027, 0.3482, 0.4022, 0.3703, 0.4011, 0.356, 0.6205, 0.4, 0.622, 0.4141, 0.5082, 0.4249, 0.5068, 0.4088, 0.8438, 0.2745, 0.71, 0.2861, 0.7116, 0.2696, 0.8438, 0.2575, 0.5027, 0.3482, 0.5035, 0.3621, 0.4036, 0.3861, 0.4022, 0.3703, 0.6188, 0.3859, 0.6205, 0.4, 0.5068, 0.4088, 0.5055, 0.3927, 0.8438, 0.2575, 0.7116, 0.2696, 0.7145, 0.2534, 0.844, 0.2408, 0.5035, 0.3621, 0.5044, 0.3771, 0.4051, 0.4032, 0.4036, 0.3861, 0.6172, 0.3719, 0.6188, 0.3859, 0.5055, 0.3927, 0.5044, 0.3771, 0.844, 0.2408, 0.7145, 0.2534, 0.717, 0.2374, 0.8446, 0.2242, 0.594, 0.1583, 0.5938, 0.1765, 0.4859, 0.1536, 0.4857, 0.1348, 0.6155, 0.3579, 0.6172, 0.3719, 0.5044, 0.3771, 0.5035, 0.3621, 0.8446, 0.2242, 0.717, 0.2374, 0.7191, 0.2214, 0.8448, 0.2076, 0.4036, 0.3861, 0.4051, 0.4032, 0.2796, 0.386, 0.2817, 0.3702, 0.6138, 0.3439, 0.6155, 0.3579, 0.5035, 0.3621, 0.5027, 0.3482, 0.8448, 0.2076, 0.7191, 0.2214, 0.7208, 0.2055, 0.8451, 0.1912, 0.6106, 0.3161, 0.6121, 0.33, 0.5016, 0.3347, 0.5004, 0.3213, 0.5044, 0.3771, 0.5055, 0.3927, 0.4067, 0.4212, 0.4051, 0.4032, 0.8451, 0.1912, 0.7208, 0.2055, 0.7221, 0.1897, 0.8456, 0.1748, 0.6121, 0.33, 0.6138, 0.3439, 0.5027, 0.3482, 0.5016, 0.3347, 0.8461, 0.1586, 0.7232, 0.1739, 0.7239, 0.1581, 0.8465, 0.1423, 0.8456, 0.1748, 0.7221, 0.1897, 0.7232, 0.1739, 0.8461, 0.1586, 0.5082, 0.4249, 0.5093, 0.4408, 0.4101, 0.4772, 0.4092, 0.4587, 0.7116, 0.2696, 0.71, 0.2861, 0.5838, 0.2875, 0.5867, 0.2725, 0.9108, 0.8765, 0.9108, 0.8906, 0.9121, 0.9038, 0.9147, 0.9154, 0.9179, 0.9253, 0.9214, 0.9332, 0.9248, 0.9389, 0.9279, 0.9423, 0.9304, 0.9432, 0.9321, 0.9415, 0.933, 0.9373, 0.933, 0.9311, 0.9323, 0.9228, 0.9311, 0.9126, 0.9299, 0.9008, 0.9293, 0.8877, 0.9293, 0.8736, 0.9298, 0.8592, 0.9308, 0.8451, 0.9319, 0.8318, 0.9329, 0.8201, 0.933, 0.8107, 0.9325, 0.8038, 0.9313, 0.7997, 0.9296, 0.7985, 0.9276, 0.8003, 0.9252, 0.805, 0.9225, 0.8124, 0.9196, 0.8222, 0.9165, 0.8342, 0.9138, 0.8477, 0.9118, 0.8619, 0.5068, 0.4088, 0.5082, 0.4249, 0.4092, 0.4587, 0.4081, 0.4399, 0.5055, 0.3927, 0.5068, 0.4088, 0.4081, 0.4399, 0.4067, 0.4212, 0.2769, 0.419, 0.2769, 0.4362, 0.1483, 0.4236, 0.1506, 0.4082, 0.3993, 0.3146, 0.3997, 0.3283, 0.2917, 0.3126, 0.2935, 0.2987, 0.4847, 0.189, 0.4836, 0.2048, 0.3744, 0.2213, 0.3719, 0.2088, 0.4821, 0.07902, 0.4837, 0.09702, 0.3595, 0.1371, 0.3576, 0.1208, 0.4753, 0.0001788, 0.4767, 0.01582, 0.3524, 0.05187, 0.3493, 0.03417, 0.4109, 0.4951, 0.4116, 0.5119, 0.2794, 0.4888, 0.2781, 0.4711, 0.4051, 0.4032, 0.4067, 0.4212, 0.2779, 0.4023, 0.2796, 0.386, 0.3997, 0.3283, 0.4004, 0.342, 0.2893, 0.3261, 0.2917, 0.3126, 0.4836, 0.2048, 0.4827, 0.219, 0.3766, 0.2334, 0.3744, 0.2213, 0.4837, 0.09702, 0.4849, 0.1158, 0.3616, 0.1528, 0.3595, 0.1371, 0.4767, 0.01582, 0.4781, 0.0309, 0.3536, 0.06943, 0.3524, 0.05187, 0.4116, 0.5119, 0.4124, 0.5277, 0.2811, 0.5065, 0.2794, 0.4888, 0.4067, 0.4212, 0.4081, 0.4399, 0.2769, 0.419, 0.2779, 0.4023, 0.4004, 0.342, 0.4011, 0.356, 0.2867, 0.3403, 0.2893, 0.3261, 0.4827, 0.219, 0.4816, 0.2328, 0.3785, 0.245, 0.3766, 0.2334, 0.4857, 0.1348, 0.4859, 0.1536, 0.3665, 0.1822, 0.3637, 0.1679, 0.4849, 0.1158, 0.4857, 0.1348, 0.3637, 0.1679, 0.3616, 0.1528, 0.4781, 0.0309, 0.4792, 0.04643, 0.3547, 0.08686, 0.3536, 0.06943, 0.4124, 0.5277, 0.4137, 0.5435, 0.2831, 0.5242, 0.2811, 0.5065, 0.4081, 0.4399, 0.4092, 0.4587, 0.2769, 0.4362, 0.2769, 0.419, 0.4011, 0.356, 0.4022, 0.3703, 0.2841, 0.355, 0.2867, 0.3403, 0.4816, 0.2328, 0.4805, 0.2464, 0.3798, 0.2563, 0.3785, 0.245, 0.4859, 0.1536, 0.4855, 0.1719, 0.3692, 0.1958, 0.3665, 0.1822, 0.4792, 0.04643, 0.4805, 0.06223, 0.356, 0.104, 0.3547, 0.08686, 0.4137, 0.5435, 0.4158, 0.5587, 0.2852, 0.542, 0.2831, 0.5242, 0.4092, 0.4587, 0.4101, 0.4772, 0.2772, 0.4536, 0.2769, 0.4362, 0.4022, 0.3703, 0.4036, 0.3861, 0.2817, 0.3702, 0.2841, 0.355, 0.4805, 0.2464, 0.4794, 0.2596, 0.3802, 0.2679, 0.3798, 0.2563, 0.4855, 0.1719, 0.4847, 0.189, 0.3719, 0.2088, 0.3692, 0.1958, 0.4805, 0.06223, 0.4821, 0.07902, 0.3576, 0.1208, 0.356, 0.104, 0.4158, 0.5587, 0.4186, 0.5742, 0.2857, 0.5603, 0.2852, 0.542, 0.4101, 0.4772, 0.4109, 0.4951, 0.2781, 0.4711, 0.2772, 0.4536, 0.1447, 0.4557, 0.1436, 0.4723, 0.01448, 0.4637, 0.01892, 0.4478, 0.2867, 0.3403, 0.2841, 0.355, 0.1672, 0.3498, 0.1726, 0.3356, 0.3785, 0.245, 0.3798, 0.2563, 0.3008, 0.2552, 0.2977, 0.2488, 0.3665, 0.1822, 0.3692, 0.1958, 0.2778, 0.2216, 0.2714, 0.2133, 0.3547, 0.08686, 0.356, 0.104, 0.2365, 0.1545, 0.2298, 0.1381, 0.2831, 0.5242, 0.2852, 0.542, 0.1418, 0.5248, 0.1423, 0.5069, 0.2769, 0.4362, 0.2772, 0.4536, 0.1463, 0.4394, 0.1483, 0.4236, 0.2841, 0.355, 0.2817, 0.3702, 0.1623, 0.3641, 0.1672, 0.3498, 0.3798, 0.2563, 0.3802, 0.2679, 0.3021, 0.2619, 0.3008, 0.2552, 0.3692, 0.1958, 0.3719, 0.2088, 0.2837, 0.229, 0.2778, 0.2216, 0.356, 0.104, 0.3576, 0.1208, 0.2435, 0.1692, 0.2365, 0.1545, 0.2852, 0.542, 0.2857, 0.5603, 0.1404, 0.543, 0.1418, 0.5248, 0.2772, 0.4536, 0.2781, 0.4711, 0.1447, 0.4557, 0.1463, 0.4394, 0.2817, 0.3702, 0.2796, 0.386, 0.1578, 0.3786, 0.1623, 0.3641, 0.2935, 0.2987, 0.2917, 0.3126, 0.1842, 0.3074, 0.1873, 0.2929, 0.3719, 0.2088, 0.3744, 0.2213, 0.289, 0.2359, 0.2837, 0.229, 0.3576, 0.1208, 0.3595, 0.1371, 0.2506, 0.1823, 0.2435, 0.1692, 0.3493, 0.03417, 0.3524, 0.05187, 0.2176, 0.09969, 0.2115, 0.07794, 0.2781, 0.4711, 0.2794, 0.4888, 0.1436, 0.4723, 0.1447, 0.4557, 0.2796, 0.386, 0.2779, 0.4023, 0.1539, 0.3933, 0.1578, 0.3786, 0.2917, 0.3126, 0.2893, 0.3261, 0.1783, 0.3215, 0.1842, 0.3074, 0.3744, 0.2213, 0.3766, 0.2334, 0.2937, 0.2425, 0.289, 0.2359, 0.3595, 0.1371, 0.3616, 0.1528, 0.2578, 0.1939, 0.2506, 0.1823, 0.3524, 0.05187, 0.3536, 0.06943, 0.2235, 0.1199, 0.2176, 0.09969, 0.2794, 0.4888, 0.2811, 0.5065, 0.1428, 0.4894, 0.1436, 0.4723, 0.2779, 0.4023, 0.2769, 0.419, 0.1506, 0.4082, 0.1539, 0.3933, 0.2893, 0.3261, 0.2867, 0.3403, 0.1726, 0.3356, 0.1783, 0.3215, 0.3766, 0.2334, 0.3785, 0.245, 0.2977, 0.2488, 0.2937, 0.2425, 0.3637, 0.1679, 0.3665, 0.1822, 0.2714, 0.2133, 0.2646, 0.2043, 0.3616, 0.1528, 0.3637, 0.1679, 0.2646, 0.2043, 0.2578, 0.1939, 0.3536, 0.06943, 0.3547, 0.08686, 0.2298, 0.1381, 0.2235, 0.1199, 0.2811, 0.5065, 0.2831, 0.5242, 0.1423, 0.5069, 0.1428, 0.4894, 0.1578, 0.3786, 0.1539, 0.3933, 0.03853, 0.3882, 0.04347, 0.3741, 0.1842, 0.3074, 0.1783, 0.3215, 0.05997, 0.3177, 0.06273, 0.303, 0.289, 0.2359, 0.2937, 0.2425, 0.2635, 0.2448, 0.2531, 0.2419, 0.2506, 0.1823, 0.2578, 0.1939, 0.1715, 0.2249, 0.1504, 0.2184, 0.2176, 0.09969, 0.2235, 0.1199, 0.04649, 0.1713, 0.01839, 0.1517, 0.1436, 0.4723, 0.1428, 0.4894, 0.01034, 0.4802, 0.01448, 0.4637, 0.1539, 0.3933, 0.1506, 0.4082, 0.0335, 0.4026, 0.03853, 0.3882, 0.1783, 0.3215, 0.1726, 0.3356, 0.05657, 0.3321, 0.05997, 0.3177, 0.2937, 0.2425, 0.2977, 0.2488, 0.271, 0.2481, 0.2635, 0.2448, 0.2646, 0.2043, 0.2714, 0.2133, 0.2091, 0.2338, 0.191, 0.2299, 0.2578, 0.1939, 0.2646, 0.2043, 0.191, 0.2299, 0.1715, 0.2249, 0.2235, 0.1199, 0.2298, 0.1381, 0.07529, 0.1872, 0.04649, 0.1713, 0.1428, 0.4894, 0.1423, 0.5069, 0.006556, 0.4971, 0.01034, 0.4802, 0.1506, 0.4082, 0.1483, 0.4236, 0.0285, 0.4172, 0.0335, 0.4026, 0.1726, 0.3356, 0.1672, 0.3498, 0.05261, 0.3462, 0.05657, 0.3321, 0.2977, 0.2488, 0.3008, 0.2552, 0.2753, 0.2517, 0.271, 0.2481, 0.2714, 0.2133, 0.2778, 0.2216, 0.2255, 0.2368, 0.2091, 0.2338, 0.2298, 0.1381, 0.2365, 0.1545, 0.1024, 0.2, 0.07529, 0.1872, 0.1423, 0.5069, 0.1418, 0.5248, 0.003164, 0.5145, 0.006556, 0.4971, 0.1483, 0.4236, 0.1463, 0.4394, 0.02362, 0.4323, 0.0285, 0.4172, 0.1672, 0.3498, 0.1623, 0.3641, 0.0482, 0.3601, 0.05261, 0.3462, 0.3008, 0.2552, 0.3021, 0.2619, 0.2762, 0.2553, 0.2753, 0.2517, 0.2778, 0.2216, 0.2837, 0.229, 0.2403, 0.2394, 0.2255, 0.2368, 0.2365, 0.1545, 0.2435, 0.1692, 0.1274, 0.2103, 0.1024, 0.2, 0.1418, 0.5248, 0.1404, 0.543, 0.0001788, 0.5327, 0.003164, 0.5145, 0.1463, 0.4394, 0.1447, 0.4557, 0.01892, 0.4478, 0.02362, 0.4323, 0.1623, 0.3641, 0.1578, 0.3786, 0.04347, 0.3741, 0.0482, 0.3601, 0.1873, 0.2929, 0.1842, 0.3074, 0.06273, 0.303, 0.06477, 0.2878, 0.2837, 0.229, 0.289, 0.2359, 0.2531, 0.2419, 0.2403, 0.2394, 0.2435, 0.1692, 0.2506, 0.1823, 0.1504, 0.2184, 0.1274, 0.2103, 0.2115, 0.07794, 0.2176, 0.09969, 0.01839, 0.1517, 0.0001788, 0.1267, 0.9292, 0.173, 0.9846, 0.1125, 0.937, 0.1805, 0.9236, 0.1636, 0.9846, 0.1125, 0.9292, 0.173, 0.9201, 0.153, 0.9846, 0.1125, 0.9236, 0.1636, 0.9191, 0.1414, 0.9846, 0.1125, 0.9201, 0.153, 0.9208, 0.1298, 0.9846, 0.1125, 0.9191, 0.1414, 0.9171, 0.1245, 0.9846, 0.1125, 0.9208, 0.1298, 0.9162, 0.1176, 0.9846, 0.1125, 0.9171, 0.1245, 0.9166, 0.1103, 0.9846, 0.1125, 0.9162, 0.1176, 0.9178, 0.1029, 0.9846, 0.1125, 0.9166, 0.1103, 0.9199, 0.09528, 0.9846, 0.1125, 0.9178, 0.1029, 0.9226, 0.08806, 0.9846, 0.1125, 0.9199, 0.09528, 0.9256, 0.08116, 0.9846, 0.1125, 0.9226, 0.08806, 0.9303, 0.07361, 0.9846, 0.1125, 0.9256, 0.08116, 0.9454, 0.05818, 0.9846, 0.1125, 0.9303, 0.07361, 0.7079, 0.9128, 0.7058, 0.8968, 0.7388, 0.9449, 0.7391, 0.9575, 0.7501, 0.8107, 0.7676, 0.8161, 0.7557, 0.9491, 0.7388, 0.9449, 0.8803, 0.951, 0.8452, 0.9195, 0.8452, 0.8651, 0.8803, 0.8215, 0.7093, 0.8369, 0.7501, 0.8107, 0.7388, 0.9449, 0.7058, 0.8968, 0.6949, 0.6044, 0.7286, 0.5912, 0.7084, 0.7245, 0.7002, 0.6897, 0.6826, 0.6078, 0.6949, 0.6044, 0.7002, 0.6897, 0.6887, 0.7028, 0.6965, 0.6941, 0.7002, 0.6897, 0.7084, 0.7245, 0.7046, 0.7276, 0.7286, 0.5912, 0.7458, 0.5953, 0.7255, 0.7286, 0.7084, 0.7245, 0.9633, 0.8579, 0.9633, 0.8494, 0.9629, 0.8409, 0.9623, 0.8327, 0.9615, 0.8251, 0.9604, 0.8185, 0.9592, 0.8131, 0.9579, 0.8091, 0.9565, 0.8067, 0.955, 0.8058, 0.9537, 0.8067, 0.9524, 0.8092, 0.9512, 0.8133, 0.9502, 0.8188, 0.9495, 0.8254, 0.949, 0.833, 0.9488, 0.8412, 0.9488, 0.8497, 0.9492, 0.8583, 0.9498, 0.8665, 0.9506, 0.874, 0.9517, 0.8806, 0.9529, 0.886, 0.9542, 0.89, 0.9556, 0.8925, 0.9571, 0.8933, 0.9585, 0.8924, 0.9598, 0.8899, 0.9609, 0.8858, 0.9619, 0.8804, 0.9626, 0.8737, 0.9631, 0.8661, 0.9454, 0.05818, 0.9303, 0.07361, 0.8903, 0.04147, 0.913, 0.02013, 0.9292, 0.173, 0.9358, 0.1842, 0.905, 0.2102, 0.9011, 0.196, 0.9191, 0.1414, 0.9201, 0.153, 0.8899, 0.1737, 0.8851, 0.1599, 0.9162, 0.1176, 0.9171, 0.1245, 0.8776, 0.1322, 0.8757, 0.12, 0.9199, 0.09528, 0.9178, 0.1029, 0.8778, 0.08804, 0.8815, 0.07226, 0.9303, 0.07361, 0.9256, 0.08116, 0.8862, 0.052, 0.8903, 0.04147, 0.9201, 0.153, 0.9236, 0.1636, 0.8955, 0.1847, 0.8899, 0.1737, 0.9171, 0.1245, 0.9208, 0.1298, 0.8817, 0.1386, 0.8776, 0.1322, 0.9178, 0.1029, 0.9166, 0.1103, 0.8757, 0.1041, 0.8778, 0.08804, 0.9256, 0.08116, 0.9226, 0.08806, 0.8843, 0.06031, 0.8862, 0.052, 0.9236, 0.1636, 0.9292, 0.173, 0.9011, 0.196, 0.8955, 0.1847, 0.9208, 0.1298, 0.9191, 0.1414, 0.8851, 0.1599, 0.8817, 0.1386, 0.9166, 0.1103, 0.9162, 0.1176, 0.8757, 0.12, 0.8757, 0.1041, 0.9226, 0.08806, 0.9199, 0.09528, 0.8815, 0.07226, 0.8843, 0.06031])
me_sphere.materials.append(mat_head)
me_sphere.materials.append(mat_body)
me_sphere.materials.append(mat_wings)
me_sphere.materials.append(mat_mouth)
me_sphere.materials.append(mat_feather)
me_sphere.use_remesh_preserve_volume = False
me_sphere.use_remesh_preserve_attributes = False
me_sphere.use_mirror_vertex_groups = False
me_sphere.update()
me_plane_006 = bpy.data.meshes.new('Plane.006')
me_plane_006.from_pydata([(-5.96e-07, -2.235e-07, -5.066e-07), (-0.6233, -0.3096, -0.8112), (-0.08966, -0.3221, -0.1602), (-0.2013, -0.5631, -0.3346), (-0.4013, -0.4769, -0.5659), (-0.222, 0.1673, -0.2454), (-0.422, 0.2535, -0.4766), (-0.5336, 0.01248, -0.651)], [], [(2, 0, 5), (4, 3, 6, 7), (3, 2, 5, 6), (1, 4, 7)])
_uv = me_plane_006.uv_layers.new(name='UV coord')
_uv.uv.foreach_set('vector', [0.08294, 0.481, 0.06676, 0.06422, 0.4838, 0.06422, 0.5162, 0.8977, 0.1656, 0.8286, 0.8344, 0.1333, 0.9171, 0.481, 0.1656, 0.8286, 0.08294, 0.481, 0.4838, 0.06422, 0.8344, 0.1333, 0.9332, 0.8977, 0.5162, 0.8977, 0.9171, 0.481])
me_plane_006.materials.append(mat_stage_phoenix_tail2_002)
me_plane_006.use_remesh_preserve_volume = False
me_plane_006.use_remesh_preserve_attributes = False
me_plane_006.use_mirror_vertex_groups = False
me_plane_006.update()
me_plane_004 = bpy.data.meshes.new('Plane.004')
me_plane_004.from_pydata([(-5.96e-07, -2.235e-07, -5.066e-07), (-0.6233, -0.3096, -0.8112), (-0.08966, -0.3221, -0.1602), (-0.2013, -0.5631, -0.3346), (-0.4013, -0.4769, -0.5659), (-0.222, 0.1673, -0.2454), (-0.422, 0.2535, -0.4766), (-0.5336, 0.01248, -0.651)], [], [(2, 0, 5), (4, 3, 6, 7), (3, 2, 5, 6), (1, 4, 7)])
_uv = me_plane_004.uv_layers.new(name='UVMap')
_uv.uv.foreach_set('vector', [0.07168, 0.481, 0.05506, 0.05296, 0.4834, 0.05296, 0.5166, 0.909, 0.1566, 0.838, 0.8434, 0.1239, 0.9283, 0.481, 0.1566, 0.838, 0.07168, 0.481, 0.4834, 0.05296, 0.8434, 0.1239, 0.9449, 0.909, 0.5166, 0.909, 0.9283, 0.481])
me_plane_004.materials.append(mat_stage_phoenix_tail2)
me_plane_004.use_remesh_preserve_volume = False
me_plane_004.use_remesh_preserve_attributes = False
me_plane_004.use_mirror_vertex_groups = False
me_plane_004.update()
me_plane_005 = bpy.data.meshes.new('Plane.005')
me_plane_005.from_pydata([(-5.96e-07, -2.235e-07, -5.066e-07), (-0.6233, -0.3096, -0.8112), (-0.08966, -0.3221, -0.1602), (-0.2013, -0.5631, -0.3346), (-0.4013, -0.4769, -0.5659), (-0.222, 0.1673, -0.2454), (-0.422, 0.2535, -0.4766), (-0.5336, 0.01248, -0.651)], [], [(2, 0, 5), (4, 3, 6, 7), (3, 2, 5, 6), (1, 4, 7)])
_uv = me_plane_005.uv_layers.new(name='UV coord')
_uv.uv.foreach_set('vector', [0.0662, 0.481, 0.04937, 0.0475, 0.4832, 0.0475, 0.5168, 0.9144, 0.1522, 0.8426, 0.8478, 0.1194, 0.9338, 0.481, 0.1522, 0.8426, 0.0662, 0.481, 0.4832, 0.0475, 0.8478, 0.1194, 0.9506, 0.9144, 0.5168, 0.9144, 0.9338, 0.481])
me_plane_005.materials.append(mat_stage_phoenix_tail2_001)
me_plane_005.use_remesh_preserve_volume = False
me_plane_005.use_remesh_preserve_attributes = False
me_plane_005.use_mirror_vertex_groups = False
me_plane_005.update()

# ---- curves / text
cu_beziercurve_003 = bpy.data.curves.new('BezierCurve.003', 'CURVE')
cu_beziercurve_003.dimensions = '3D'
_sp = cu_beziercurve_003.splines.new('BEZIER'); _sp.bezier_points.add(2)
_sp.bezier_points.foreach_set('co', [-4.374, -2.98e-08, -5.029, -2.582, -2.98e-08, -0.8003, 0.0, -2.98e-08, 0.0])
_sp.bezier_points.foreach_set('handle_left', [-4.908, 0.02584, -5.493, -3.116, 0.02584, -1.263, -1.0, -2.98e-08, 0.0])
_sp.bezier_points.foreach_set('handle_right', [-3.84, -0.02584, -4.566, -2.048, -0.02584, -0.3372, 1.0, -2.98e-08, 0.0])
for _p, _l, _r in zip(_sp.bezier_points, ['ALIGNED', 'ALIGNED', 'ALIGNED'], ['ALIGNED', 'ALIGNED', 'ALIGNED']): _p.handle_left_type = _l; _p.handle_right_type = _r
_sp.order_u = 0
_sp.order_v = 0
cu_beziercurve_003.use_path = True
cu_beziercurve_003.use_path_clamp = True
cu_beziercurve_003.bevel_resolution = 0
cu_beziercurve_003.fill_mode = 'HALF'
cu_beziercurve_002 = bpy.data.curves.new('BezierCurve.002', 'CURVE')
cu_beziercurve_002.dimensions = '3D'
_sp = cu_beziercurve_002.splines.new('BEZIER'); _sp.bezier_points.add(2)
_sp.bezier_points.foreach_set('co', [-4.374, 2.98e-08, -5.029, -2.582, 2.98e-08, -0.8003, 0.0, 2.98e-08, -2.98e-08])
_sp.bezier_points.foreach_set('handle_left', [-4.908, 0.02584, -5.493, -3.116, 0.02584, -1.263, -1.0, 2.98e-08, -2.98e-08])
_sp.bezier_points.foreach_set('handle_right', [-3.84, -0.02584, -4.566, -2.048, -0.02584, -0.3372, 1.0, 2.98e-08, -2.98e-08])
for _p, _l, _r in zip(_sp.bezier_points, ['ALIGNED', 'ALIGNED', 'ALIGNED'], ['ALIGNED', 'ALIGNED', 'ALIGNED']): _p.handle_left_type = _l; _p.handle_right_type = _r
_sp.order_u = 0
_sp.order_v = 0
cu_beziercurve_002.use_path = True
cu_beziercurve_002.use_path_follow = True
cu_beziercurve_002.use_path_clamp = True
cu_beziercurve_002.bevel_resolution = 0
cu_beziercurve_002.fill_mode = 'HALF'
cu_beziercurve = bpy.data.curves.new('BezierCurve', 'CURVE')
cu_beziercurve.dimensions = '3D'
_sp = cu_beziercurve.splines.new('BEZIER'); _sp.bezier_points.add(2)
_sp.bezier_points.foreach_set('co', [-4.374, 0.0, -5.029, -2.582, 0.0, -0.8003, 0.0, 0.0, 0.0])
_sp.bezier_points.foreach_set('handle_left', [-4.908, 0.02584, -5.493, -3.116, 0.02584, -1.263, -1.0, 0.0, 0.0])
_sp.bezier_points.foreach_set('handle_right', [-3.84, -0.02584, -4.566, -2.048, -0.02584, -0.3372, 1.0, 0.0, 0.0])
for _p, _l, _r in zip(_sp.bezier_points, ['ALIGNED', 'ALIGNED', 'ALIGNED'], ['ALIGNED', 'ALIGNED', 'ALIGNED']): _p.handle_left_type = _l; _p.handle_right_type = _r
_sp.order_u = 0
_sp.order_v = 0
cu_beziercurve.use_path = True
cu_beziercurve.use_path_clamp = True
cu_beziercurve.bevel_resolution = 0
cu_beziercurve.fill_mode = 'HALF'

# ---- objects
ob_beziercurve_002 = bpy.data.objects.new('BezierCurve.002', cu_beziercurve_003)
ob_plane_002 = bpy.data.objects.new('Plane.002', me_plane_003)
ob_beziercurve_001 = bpy.data.objects.new('BezierCurve.001', cu_beziercurve_002)
ob_plane_001 = bpy.data.objects.new('Plane.001', me_plane_002)
ob_beziercurve = bpy.data.objects.new('BezierCurve', cu_beziercurve)
ob_plane = bpy.data.objects.new('Plane', me_plane)
ob_sphere = bpy.data.objects.new('Sphere', me_sphere)
ob_lamp = bpy.data.objects.new('Lamp', light_lamp)
ob_camera = bpy.data.objects.new('Camera', cam_camera)
ob_plane_005 = bpy.data.objects.new('Plane.005', me_plane_006)
ob_plane_003 = bpy.data.objects.new('Plane.003', me_plane_004)
ob_plane_004 = bpy.data.objects.new('Plane.004', me_plane_005)

# ---- transforms, parenting, visibility, modifiers, constraints
ob_beziercurve_002.location = (-1.5, 0.0, 0.19)
ob_beziercurve_002.rotation_euler = (0.3146, -0.1106, -0.2397)
ob_beziercurve_002.lineart.crease_threshold = 0.0
ob_plane_002.parent = ob_beziercurve_002
ob_plane_002.matrix_parent_inverse = Matrix(((0.9655, -0.236, 0.1104, 5.794), (0.1926, 0.9318, 0.3075, 0.03881), (-0.1755, -0.2756, 0.9451, 4.157), (0.0, 0.0, 0.0, 1.0)))
ob_plane_002.location = (-4.785, 2.529, -4.361)
ob_plane_002.rotation_euler = (2.092e-08, -0.6037, -1.652e-08)
ob_plane_002.scale = (1.0, 1.0, 1.0)
ob_plane_002.lineart.crease_threshold = 0.0
ob_beziercurve_001.location = (-1.5, 0.0, 0.19)
ob_beziercurve_001.rotation_euler = (-0.2555, -0.0291, 0.2623)
ob_beziercurve_001.lineart.crease_threshold = 0.0
ob_plane_001.parent = ob_beziercurve_001
ob_plane_001.matrix_parent_inverse = Matrix(((0.2174, -0.9431, 0.2517, 0.1724), (0.4565, 0.3262, 0.8278, 7.061), (-0.8627, -0.06506, 0.5014, -2.181), (0.0, 0.0, 0.0, 1.0)))
ob_plane_001.location = (-5.142, -2.283, -4.728)
ob_plane_001.rotation_euler = (7.045e-09, -0.6037, 1.744e-08)
ob_plane_001.lineart.crease_threshold = 0.0
ob_beziercurve.location = (-1.5, 0.0, 0.19)
ob_beziercurve.lineart.crease_threshold = 0.0
ob_plane.parent = ob_beziercurve
ob_plane.matrix_parent_inverse = Matrix(((1.0, 0.0, 0.0, 5.71), (0.0, 1.0, 0.0, -0.04835), (5.96e-08, 0.0, 1.0, 4.62), (0.0, 0.0, 0.0, 1.0)))
ob_plane.location = (-5.71, 0.04835, -4.442)
ob_plane.rotation_euler = (0.0, -0.6037, 0.0)
ob_plane.lineart.crease_threshold = 0.0
ob_sphere.location = (0.0, 0.0, 0.0)
ob_sphere.rotation_euler = (0.0, 1.571, 0.0)
ob_sphere.scale = (1.0, 1.0, 1.661)
ob_sphere.lineart.crease_threshold = 0.0
_m = ob_sphere.modifiers.new('Mirror', 'MIRROR')
_m.use_axis = (False, True, False)
ob_lamp.location = (-12.86, 1.005, 2.416)
ob_lamp.rotation_euler = (1.372, -0.2417, 1.244)
ob_lamp.lock_rotations_4d = False
ob_lamp.empty_display_type = 'ARROWS'
ob_lamp.color = (0.0, 0.0, 0.0, 0.0)
ob_lamp.lineart.crease_threshold = 0.0
ob_camera.location = (7.481, -6.508, 5.344)
ob_camera.rotation_euler = (1.109, 0.01082, 0.8149)
ob_camera.lock_rotations_4d = False
ob_camera.empty_display_type = 'ARROWS'
ob_camera.color = (0.0, 0.0, 0.0, 0.0)
ob_camera.display_type = 'WIRE'
ob_camera.lineart.crease_threshold = 0.0
ob_plane_005.parent = ob_beziercurve_002
ob_plane_005.matrix_parent_inverse = Matrix(((0.9655, -0.236, 0.1104, -3.303), (0.1926, 0.9318, 0.3075, 29.04), (-0.1755, -0.2756, 0.9451, -12.93), (0.0, 0.0, 0.0, 1.0)))
ob_plane_005.location = (-4.672, -31.4, 3.653)
ob_plane_005.rotation_euler = (0.3697, 0.1499, -0.3678)
ob_plane_005.lineart.crease_threshold = 0.0
ob_plane_003.parent = ob_beziercurve_001
ob_plane_003.matrix_parent_inverse = Matrix(((0.2174, -0.9431, 0.2517, 0.004709), (0.4565, 0.3262, 0.8278, 7.761), (-0.8627, -0.06506, 0.5014, -2.5), (0.0, 0.0, 0.0, 1.0)))
ob_plane_003.location = (-5.701, -2.689, -5.172)
ob_plane_003.lineart.crease_threshold = 0.0
ob_plane_004.parent = ob_beziercurve
ob_plane_004.matrix_parent_inverse = Matrix(((1.0, 0.0, 0.0, 2.627), (0.0, 1.0, 0.0, 20.19), (0.0, 0.0, 1.0, -2.233), (0.0, 0.0, 0.0, 1.0)))
ob_plane_004.location = (-2.627, -20.19, 2.233)
ob_plane_004.rotation_euler = (0.08256, 0.03445, -0.3944)
ob_plane_004.lineart.crease_threshold = 0.0

# ---- collection membership
col_collection_1.objects.link(ob_beziercurve_002)
col_collection_1.objects.link(ob_plane_002)
col_collection_1.objects.link(ob_beziercurve_001)
col_collection_1.objects.link(ob_plane_001)
col_collection_1.objects.link(ob_beziercurve)
col_collection_1.objects.link(ob_plane)
col_collection_1.objects.link(ob_sphere)
col_collection_1.objects.link(ob_lamp)
col_collection_1.objects.link(ob_camera)
col_collection_10.objects.link(ob_plane_005)
col_collection_10.objects.link(ob_plane_003)
col_collection_10.objects.link(ob_plane_004)

# ---- scene / render settings (as saved in the file)
scene.camera = ob_camera
scene.frame_start = 1; scene.frame_end = 250; scene.frame_set(1)
scene.render.engine = 'BLENDER_EEVEE_NEXT'
scene.render.image_settings.color_mode = 'RGB'
scene.render.image_settings.compression = 90
scene.render.resolution_percentage = 50
scene.render.dither_intensity = 0.0
scene.cycles.use_denoising = False
scene.cycles.samples = 10
scene.cycles.sampling_pattern = 'TABULATED_SOBOL'
scene.cycles.light_sampling_threshold = 0.0
scene.cycles.use_adaptive_sampling = False
scene.cycles.use_light_tree = False
scene.cycles.blur_glossy = 0.0
scene.cycles.volume_bounces = 1
scene.cycles.pixel_filter_type = 'GAUSSIAN'
scene.cycles.sample_clamp_indirect = 0.0
scene.view_settings.view_transform = 'Standard'
bpy.context.view_layer.update()
